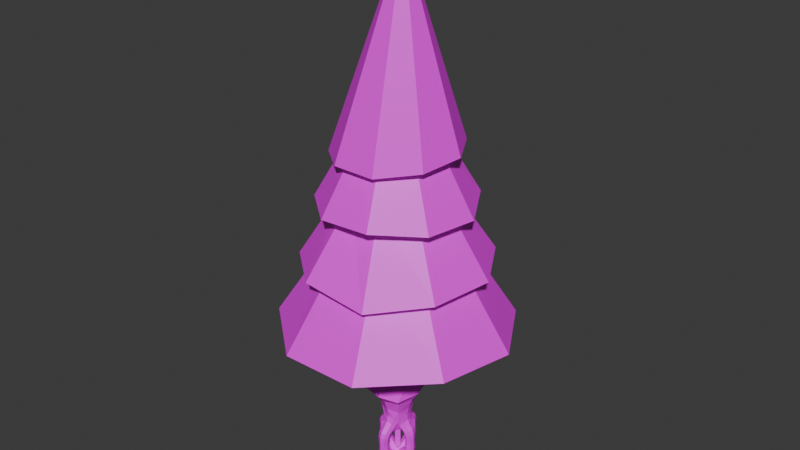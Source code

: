 # Source: pine.blend  (saved by Blender 4.4.30; exported with 4.5.12 LTS)
import bpy
from mathutils import Matrix  # noqa: F401  (used for matrix-valued properties, if any)

bpy.ops.wm.read_factory_settings(use_empty=True)
scene = bpy.context.scene
scene.name = 'Scene'

# ---- collections
col_collection = bpy.data.collections.new('Collection'); scene.collection.children.link(col_collection)
col_refs = bpy.data.collections.new('refs'); scene.collection.children.link(col_refs)
col_trunk = bpy.data.collections.new('trunk'); scene.collection.children.link(col_trunk)
col_root = bpy.data.collections.new('root'); scene.collection.children.link(col_root)

# ---- images (referenced by path relative to the original .blend; pixels are not part of the script)
import os
ASSET_DIR = os.environ.get("B2B_ASSET_DIR", "")  # directory of the original .blend (textures are referenced by path, not embedded)
HERE = os.path.dirname(os.path.abspath(__file__))  # packed textures are extracted next to this script under _unpacked/

def load_image(name, relpath, width, height, colorspace="sRGB"):
    """Load a texture the original file referenced (path relative to the .blend, or extracted next to this script)."""
    p = next((c for c in (os.path.join(HERE, relpath), os.path.join(ASSET_DIR, relpath)) if relpath and os.path.exists(c)), "")
    if p:
        img = bpy.data.images.load(p, check_existing=True)
        img.name = name
    else:  # same state as the original file: an image datablock whose file is absent (Cycles renders it pink)
        img = bpy.data.images.new(name, width, height)
        img.source = "FILE"
        img.filepath = "//" + (relpath or name)
    img.colorspace_settings.name = colorspace
    return img
img_pinetrunk_base_color = load_image('pineTrunk Base Color', 'pineTrunkColor.png', 1024, 1024, 'sRGB')
img_pineroot_base_color = load_image('pineRoot Base Color', 'pineRootColor.png', 1024, 1024, 'sRGB')

# ---- materials (node trees are filled in below, after node groups)
mat_material_001 = bpy.data.materials.new('Material.001')
mat_material = bpy.data.materials.new('Material')

# ---- material node trees
mat_material_001.use_nodes = True; mat_material_001.node_tree.nodes.clear()
_N = mat_material_001.node_tree.nodes; _L = mat_material_001.node_tree.links
n0 = _N.new('ShaderNodeBsdfPrincipled'); n0.name = 'Principled BSDF'; n0.location = (10, 300)
n1 = _N.new('ShaderNodeOutputMaterial'); n1.name = 'Material Output'; n1.location = (300, 300)
n2 = _N.new('ShaderNodeTexImage'); n2.name = 'Image Texture'; n2.location = (-280, 275)
n2.image = img_pinetrunk_base_color
_L.new(n0.outputs[0], n1.inputs[0])
_L.new(n2.outputs[0], n0.inputs[0])
n1.is_active_output = True
mat_material.use_nodes = True; mat_material.node_tree.nodes.clear()
_N = mat_material.node_tree.nodes; _L = mat_material.node_tree.links
n0 = _N.new('ShaderNodeBsdfPrincipled'); n0.name = 'Principled BSDF'; n0.location = (10, 300)
n1 = _N.new('ShaderNodeOutputMaterial'); n1.name = 'Material Output'; n1.location = (300, 300)
n2 = _N.new('ShaderNodeTexImage'); n2.name = 'Image Texture'; n2.location = (-280, 275)
n2.image = img_pineroot_base_color
_L.new(n0.outputs[0], n1.inputs[0])
_L.new(n2.outputs[0], n0.inputs[0])
n1.is_active_output = True

# ---- world
world_world = bpy.data.worlds.new('World'); scene.world = world_world
world_world.use_nodes = True; world_world.node_tree.nodes.clear()
_N = world_world.node_tree.nodes; _L = world_world.node_tree.links
n0 = _N.new('ShaderNodeOutputWorld'); n0.name = 'World Output'; n0.location = (300, 300)
n1 = _N.new('ShaderNodeBackground'); n1.name = 'Background'; n1.location = (10, 300)
n1.inputs[0].default_value = (0.05088, 0.05088, 0.05088, 1.0)
_L.new(n1.outputs[0], n0.inputs[0])
n0.is_active_output = True
world_world.color = (0.05088, 0.05088, 0.05088)
world_world.sun_shadow_jitter_overblur = 0.0

# ---- meshes
me_cone_001 = bpy.data.meshes.new('Cone.001')
me_cone_001.from_pydata([(0.0, 1.33, 0.831), (0.8549, 1.019, 0.7861), (1.31, 0.231, 0.7967), (1.152, -0.665, 0.8468), (0.4549, -1.25, 0.7967), (-0.4549, -1.25, 0.7861), (-1.152, -0.665, 0.8204), (-1.31, 0.231, 0.765), (-0.8549, 1.019, 0.7861), (0.0, 0.6391, 1.878), (-0.6286, 0.1108, 1.879), (0.2224, -0.6112, 1.861), (0.4179, 0.498, 1.861), (-0.4094, 0.4878, 1.881), (-0.2221, -0.6102, 1.862), (0.637, 0.1123, 1.866), (-0.5434, -0.3137, 1.895), (0.5618, -0.3244, 1.863), (0.0003933, 1.066, 1.553), (0.6859, 0.8168, 1.606), (1.051, 0.1851, 1.586), (0.9239, -0.5333, 1.577), (0.3805, -1.002, 1.495), (-0.3775, -1.002, 1.579), (-0.9231, -0.5333, 1.55), (-1.05, 0.1851, 1.526), (-0.6851, 0.8168, 1.584), (0.0003933, 0.5123, 2.439), (-0.5036, 0.08875, 2.44), (0.1787, -0.4902, 2.425), (0.3355, 0.3992, 2.426), (-0.3278, 0.391, 2.442), (-0.1777, -0.4894, 2.427), (0.5111, 0.08993, 2.43), (-0.4353, -0.2517, 2.453), (0.4509, -0.2602, 2.427), (0.0006719, 0.8794, 2.246), (0.5661, 0.6736, 2.295), (0.8669, 0.1525, 2.239), (0.7624, -0.44, 2.251), (0.3015, -0.8268, 2.284), (-0.3002, -0.8268, 2.251), (-0.7611, -0.44, 2.245), (-0.8656, 0.1525, 2.208), (-0.5647, 0.6736, 2.22), (0.0006719, 0.4225, 3.062), (-0.4151, 0.07309, 3.063), (0.1478, -0.4044, 3.051), (0.2771, 0.3292, 3.051), (-0.2701, 0.3224, 3.064), (-0.1462, -0.4038, 3.052), (0.4219, 0.07407, 3.054), (-0.3587, -0.2077, 3.073), (0.3722, -0.2147, 3.052), (-6.744e-10, 0.7143, 2.906), (0.4591, 0.5472, 2.886), (0.7034, 0.124, 2.882), (0.6186, -0.3571, 2.849), (0.2443, -0.6712, 2.798), (-0.2443, -0.6712, 2.8), (-0.6186, -0.3571, 2.761), (-0.7034, 0.124, 2.828), (-0.4591, 0.5472, 2.856), (0.07561, -1.27e-09, 5.015), (0.2337, -0.2758, -0.04035), (0.2167, 0.2311, -0.04035), (0.1235, -0.1656, 0.5499), (0.1235, 0.1235, 0.5499), (0.2894, 0.00106, -0.0421), (0.0, -0.3267, -0.04048), (0.0, 0.2837, -0.04048), (0.1361, -0.1782, 0.2504), (0.0, -0.237, 0.5518), (0.0, 0.1938, 0.5518), (0.1361, 0.1342, 0.2504), (0.2, -1.863e-09, 0.5499), (0.1265, -0.1631, 0.8196), (0.0, -0.2241, 0.8175), (0.1265, -0.1631, 0.8196), (0.1265, 0.1319, 0.8196), (0.0, -9.571e-09, -0.02138), (0.0, -0.2548, 0.2562), (0.0, 0.2098, 0.2562), (0.2182, -5.355e-09, 0.2467), (0.0, -0.2241, 0.8175), (0.0, 0.1916, 0.8175), (0.1921, -4.657e-10, 0.8225), (-0.2337, -0.2758, -0.04035), (-0.2167, 0.2311, -0.04035), (-0.1235, -0.1656, 0.5499), (-0.1235, 0.1235, 0.5499), (-0.2894, 0.00106, -0.0421), (-0.1361, -0.1782, 0.2504), (-0.1361, 0.1342, 0.2504), (-0.2, -1.863e-09, 0.5499), (-0.1265, -0.1631, 0.8196), (-0.1265, -0.1631, 0.8196), (-0.1265, 0.1319, 0.8196), (-0.2182, -5.355e-09, 0.2467), (-0.1921, -4.657e-10, 0.8225)], [(78, 77), (96, 77)], [(0, 9, 12, 1), (1, 12, 15, 2), (2, 15, 17, 3), (3, 17, 11, 4), (4, 11, 14, 5), (5, 14, 16, 6), (6, 16, 10, 7), (0, 1, 2, 3, 4, 5, 6, 7, 8), (7, 10, 13, 8), (8, 13, 9, 0), (18, 27, 30, 19), (19, 30, 33, 20), (20, 33, 35, 21), (21, 35, 29, 22), (22, 29, 32, 23), (23, 32, 34, 24), (24, 34, 28, 25), (18, 19, 20, 21, 22, 23, 24, 25, 26), (25, 28, 31, 26), (26, 31, 27, 18), (36, 45, 48, 37), (37, 48, 51, 38), (38, 51, 53, 39), (39, 53, 47, 40), (40, 47, 50, 41), (41, 50, 52, 42), (42, 52, 46, 43), (36, 37, 38, 39, 40, 41, 42, 43, 44), (43, 46, 49, 44), (44, 49, 45, 36), (54, 63, 55), (55, 63, 56), (56, 63, 57), (57, 63, 58), (58, 63, 59), (59, 63, 60), (60, 63, 61), (54, 55, 56, 57, 58, 59, 60, 61, 62), (61, 63, 62), (62, 63, 54), (64, 69, 80, 68), (68, 80, 70, 65), (66, 72, 81, 71), (71, 81, 69, 64), (73, 67, 74, 82), (82, 74, 65, 70), (67, 75, 83, 74), (75, 66, 71, 83), (83, 71, 64, 68), (74, 83, 68, 65), (76, 84, 72, 66), (85, 79, 67, 73), (86, 76, 66, 75), (79, 86, 75, 67), (87, 91, 80, 69), (91, 88, 70, 80), (89, 92, 81, 72), (92, 87, 69, 81), (73, 82, 93, 90), (82, 70, 88, 93), (90, 93, 98, 94), (94, 98, 92, 89), (98, 91, 87, 92), (93, 88, 91, 98), (95, 89, 72, 84), (85, 73, 90, 97), (99, 94, 89, 95), (97, 90, 94, 99)])
_uv = me_cone_001.uv_layers.new(name='UVMap')
_uv.uv.foreach_set('vector', [0.1589, 0.8151, 5.416e-09, 0.7625, 0.008893, 0.7038, 0.1776, 0.6937, 0.1776, 0.6937, 0.008893, 0.7038, 5.018e-09, 0.6532, 0.1596, 0.5894, 0.5098, 0.8245, 0.3494, 0.7705, 0.3561, 0.7117, 0.516, 0.7032, 0.516, 0.7032, 0.3561, 0.7117, 0.3494, 0.6592, 0.5082, 0.5962, 0.6509, -1.385e-10, 0.8076, 0.06836, 0.7981, 0.1207, 0.6296, 0.1069, 0.6296, 0.1069, 0.7981, 0.1207, 0.8076, 0.1783, 0.6431, 0.2281, 0.3776, 0.2846, 0.5321, 0.3645, 0.5197, 0.4071, 0.3494, 0.3761, 0.04215, 0.06153, 0.1489, 8.488e-09, 0.2702, 0.02137, 0.3494, 0.1157, 0.3494, 0.239, 0.2702, 0.3334, 0.1489, 0.3547, 0.04215, 0.2932, -2.433e-10, 0.1774, 0.3494, 0.3761, 0.5197, 0.4071, 0.521, 0.4661, 0.3543, 0.4991, 0.3543, 0.4991, 0.521, 0.4661, 0.5321, 0.513, 0.3842, 0.5962, 0.9705, 0.4661, 0.8372, 0.4235, 0.8443, 0.3765, 0.9742, 0.368, 0.9742, 0.368, 0.8443, 0.3765, 0.8372, 0.3359, 0.9634, 0.2846, 0.9362, 0.9002, 0.8095, 0.857, 0.8148, 0.8098, 0.9475, 0.8033, 0.9475, 0.8033, 0.8148, 0.8098, 0.8095, 0.7677, 0.9472, 0.7185, 0.8155, 0.5338, 0.9505, 0.5903, 0.9429, 0.6323, 0.8095, 0.6228, 0.8095, 0.6228, 0.9429, 0.6323, 0.9505, 0.6785, 0.8134, 0.7185, 0.8106, 0.5338, 0.6878, 0.4582, 0.7009, 0.4252, 0.8372, 0.4627, 0.3494, 0.1424, 0.3831, 0.04945, 0.4686, 1.924e-08, 0.566, 0.01708, 0.6296, 0.09075, 0.6296, 0.1933, 0.5662, 0.2673, 0.469, 0.2846, 0.3833, 0.2352, 0.8372, 0.4627, 0.7009, 0.4252, 0.7042, 0.3779, 0.8372, 0.3638, 0.8372, 0.3638, 0.7042, 0.3779, 0.6989, 0.3397, 0.8291, 0.2846, 0.8071, 0.9841, 0.6863, 0.9483, 0.6922, 0.9095, 0.8095, 0.9031, 0.8095, 0.9031, 0.6922, 0.9095, 0.6863, 0.876, 0.8056, 0.8347, 0.4693, 0.9758, 0.3494, 0.9394, 0.3538, 0.9005, 0.4762, 0.8957, 0.4762, 0.8957, 0.3538, 0.9005, 0.3494, 0.8657, 0.4624, 0.8245, 0.01746, 0.8151, 0.129, 0.8602, 0.1227, 0.8948, 2.96e-09, 0.8859, 2.96e-09, 0.8859, 0.1227, 0.8948, 0.129, 0.9329, 0.005262, 0.9661, 0.2319, 0.6769, 0.3494, 0.7294, 0.3412, 0.7575, 0.2133, 0.7375, -3.814e-09, 0.4313, 0.05237, 0.3688, 0.1327, 0.3547, 0.2032, 0.3955, 0.2311, 0.472, 0.2032, 0.5486, 0.1326, 0.5894, 0.05238, 0.5753, -8.028e-09, 0.5128, 0.2133, 0.7375, 0.3412, 0.7575, 0.3421, 0.7965, 0.2163, 0.8188, 0.2163, 0.8188, 0.3421, 0.7965, 0.3494, 0.8275, 0.2356, 0.8831, 0.5321, 0.8818, 0.6514, 0.6056, 0.5949, 0.902, 0.5949, 0.902, 0.6514, 0.6056, 0.6514, 0.903, 0.6878, 0.8347, 0.6878, 0.5338, 0.7535, 0.8327, 0.7535, 0.8327, 0.6878, 0.5338, 0.8095, 0.8203, 0.2311, 0.6431, 0.3494, 0.3547, 0.2854, 0.6644, 0.2854, 0.6644, 0.3494, 0.3547, 0.3494, 0.6769, 0.5321, 0.6056, 0.5321, 0.2846, 0.5799, 0.5956, 0.8502, 0.01148, 0.9154, -2.913e-08, 0.9727, 0.03308, 0.9953, 0.09532, 0.9727, 0.1576, 0.9154, 0.1907, 0.8501, 0.1793, 0.8076, 0.1285, 0.8076, 0.06227, 0.5799, 0.5956, 0.5321, 0.2846, 0.6425, 0.5742, 0.6425, 0.5742, 0.5321, 0.2846, 0.6878, 0.542, 0.8697, 0.2712, 0.8373, 0.2717, 0.8461, 0.2284, 0.8845, 0.236, 0.8845, 0.236, 0.8461, 0.2284, 0.8536, 0.1907, 0.881, 0.2035, 0.9731, 0.8755, 0.9877, 0.8708, 0.9915, 0.9089, 0.9757, 0.9146, 0.1509, 0.8817, 0.1611, 0.8884, 0.1521, 0.9283, 0.129, 0.9183, 0.9612, 0.7531, 0.9803, 0.755, 0.9771, 0.7937, 0.9562, 0.7911, 0.9562, 0.7911, 0.9771, 0.7937, 0.9766, 0.8365, 0.9475, 0.8312, 0.9803, 0.755, 0.9973, 0.7532, 0.9955, 0.7921, 0.9771, 0.7937, 0.9486, 0.8772, 0.9731, 0.8755, 0.9757, 0.9146, 0.9493, 0.9169, 0.9493, 0.9169, 0.9757, 0.9146, 0.9854, 0.957, 0.9475, 0.957, 0.9771, 0.7937, 0.9955, 0.7921, 1.0, 0.831, 0.9766, 0.8365, 0.9713, 0.841, 0.9847, 0.8365, 0.9877, 0.8708, 0.9731, 0.8755, 0.9648, 0.7195, 0.9837, 0.7213, 0.9803, 0.755, 0.9612, 0.7531, 0.9475, 0.8419, 0.9713, 0.841, 0.9731, 0.8755, 0.9486, 0.8772, 0.9837, 0.7213, 1.0, 0.7185, 0.9973, 0.7532, 0.9803, 0.755, 0.8076, 0.2587, 0.8076, 0.2205, 0.8461, 0.2284, 0.8373, 0.2717, 0.8076, 0.2205, 0.8234, 0.1919, 0.8536, 0.1907, 0.8461, 0.2284, 0.1854, 0.8527, 0.182, 0.8914, 0.1611, 0.8884, 0.1662, 0.8505, 0.182, 0.8914, 0.1824, 0.9349, 0.1521, 0.9283, 0.1611, 0.8884, 0.523, 0.859, 0.5231, 0.8978, 0.5044, 0.9006, 0.5058, 0.8611, 0.5231, 0.8978, 0.5297, 0.9382, 0.5076, 0.9431, 0.5044, 0.9006, 0.5058, 0.8611, 0.5044, 0.9006, 0.4831, 0.9, 0.4862, 0.8601, 0.206, 0.8498, 0.2041, 0.8888, 0.182, 0.8914, 0.1854, 0.8527, 0.2041, 0.8888, 0.2086, 0.9277, 0.1824, 0.9349, 0.182, 0.8914, 0.5044, 0.9006, 0.5076, 0.9431, 0.4762, 0.9395, 0.4831, 0.9, 0.1894, 0.8186, 0.1854, 0.8527, 0.1662, 0.8505, 0.1705, 0.8165, 0.5243, 0.8245, 0.523, 0.859, 0.5058, 0.8611, 0.5081, 0.8264, 0.2086, 0.8151, 0.206, 0.8498, 0.1854, 0.8527, 0.1894, 0.8186, 0.5081, 0.8264, 0.5058, 0.8611, 0.4862, 0.8601, 0.4883, 0.8245])
me_cone_001.materials.append(mat_material_001)
me_cone_001.update()
me_plane_003 = bpy.data.meshes.new('Plane.003')
me_plane_003.from_pydata([(-0.0007671, 0.0003358, -0.5915), (0.03987, 0.0003358, -0.6286), (0.03987, 0.0003358, -0.8777), (0.001441, 0.0006425, -0.96), (-0.05642, 0.0003358, -0.6348), (-0.04721, 0.0003359, -0.8751), (-0.005698, 0.05186, -0.6308), (-0.0007671, -0.04812, -0.632), (-0.0007671, -0.04812, -0.8841), (-0.0007671, 0.05186, -0.8817), (0.234, -0.2736, -0.03931), (-0.2336, -0.2756, -0.03931), (-0.2235, 0.2235, -0.03931), (0.2261, 0.2314, -0.03931), (0.126, 0.05089, -0.6176), (0.126, -0.0508, -0.6175), (0.209, -0.06155, -0.5686), (0.209, 0.03969, -0.5687), (0.1476, 0.04175, -0.7613), (0.1476, -0.04175, -0.7613), (0.2298, -0.05269, -0.7652), (0.2298, 0.03081, -0.7652), (0.1305, 0.04988, -0.8488), (0.1305, -0.04988, -0.8488), (0.2201, -0.06082, -0.8867), (0.2201, 0.03894, -0.8867), (0.0001386, 0.03912, -1.006), (0.0001386, -0.03912, -1.006), (0.05536, -0.05006, -1.062), (0.05536, 0.02818, -1.062), (-0.1296, -0.0508, -0.6123), (-0.1296, 0.05089, -0.6124), (-0.2108, 0.05063, -0.5595), (-0.2108, -0.05061, -0.5595), (-0.1562, -0.04048, -0.7335), (-0.1562, 0.04048, -0.7335), (-0.2366, 0.04048, -0.7378), (-0.2366, -0.04048, -0.7378), (-0.1128, -0.05089, -0.8556), (-0.1128, 0.05089, -0.8556), (-0.202, 0.05089, -0.9025), (-0.202, -0.05089, -0.9025), (0.01424, -0.03912, -1.02), (0.01424, 0.03912, -1.02), (-0.04374, 0.03912, -1.073), (-0.04374, -0.03912, -1.073), (0.04912, -0.1912, -0.6175), (-0.04933, -0.1803, -0.6174), (-0.0501, -0.2623, -0.5668), (0.05006, -0.2733, -0.5668), (0.04175, -0.21, -0.7599), (-0.04175, -0.199, -0.7599), (-0.04175, -0.2807, -0.7688), (0.04175, -0.2916, -0.7688), (0.04988, -0.1857, -0.8494), (-0.04988, -0.1748, -0.8494), (-0.04988, -0.2607, -0.8943), (0.04988, -0.2716, -0.8943), (0.03912, -0.007305, -1.01), (-0.03912, -0.007305, -1.01), (-0.03912, -0.05629, -1.071), (0.03912, -0.06723, -1.071), (-0.04933, 0.1842, -0.6228), (0.04912, 0.1733, -0.6229), (0.05006, 0.2553, -0.5715), (-0.0501, 0.2662, -0.5714), (-0.04176, 0.2082, -0.7721), (0.04174, 0.1973, -0.772), (0.04176, 0.2784, -0.7801), (-0.04174, 0.2894, -0.7802), (-0.04979, 0.1896, -0.8614), (0.04997, 0.1789, -0.8609), (0.05015, 0.2605, -0.9109), (-0.04961, 0.2713, -0.9114), (-0.03638, -0.06383, -1.034), (0.04186, -0.07437, -1.033), (0.04224, -0.03504, -1.101), (-0.036, -0.0245, -1.101), (0.1261, -0.1396, -0.2972), (-0.126, -0.1287, -0.2968), (-0.126, 0.1289, -0.2971), (0.1261, 0.118, -0.2976), (0.05872, 0.06495, -0.5805), (0.06666, -0.09565, -0.5757), (0.1447, -0.07279, -0.4696), (0.1447, 0.05105, -0.4698), (0.1414, 0.04462, -0.6835), (0.1414, -0.04462, -0.6835), (0.2284, -0.05556, -0.6716), (0.2284, 0.03369, -0.6716), (0.05907, 0.05216, -0.9303), (0.05907, -0.05216, -0.9303), (0.1365, -0.0631, -0.9984), (0.1365, 0.04122, -0.9984), (-0.06009, -0.07501, -0.5783), (-0.06797, 0.08566, -0.5757), (-0.1446, 0.06199, -0.4657), (-0.1446, -0.06185, -0.4655), (-0.1486, -0.04462, -0.6715), (-0.1486, 0.04462, -0.6715), (-0.2349, 0.04462, -0.6565), (-0.2349, -0.04462, -0.6565), (-0.1427, -0.04479, -0.7903), (-0.1427, 0.04479, -0.7903), (-0.2289, 0.04479, -0.8119), (-0.2289, -0.04479, -0.8119), (-0.04102, -0.05216, -0.94), (-0.04102, 0.05216, -0.94), (-0.1209, 0.05216, -1.006), (-0.1209, -0.05216, -1.006), (-0.05916, -0.1693, -0.466), (0.05902, -0.1803, -0.4663), (0.04462, -0.2086, -0.6817), (-0.04462, -0.1976, -0.6817), (-0.04462, -0.2844, -0.6735), (0.04462, -0.2953, -0.6735), (0.05216, -0.09551, -0.9321), (-0.05216, -0.08457, -0.9321), (-0.05216, -0.1546, -1.008), (0.05216, -0.1655, -1.008), (0.05902, 0.1605, -0.4688), (-0.05916, 0.1715, -0.4686), (-0.04462, 0.2042, -0.6906), (0.04462, 0.1932, -0.6906), (0.04462, 0.2799, -0.6802), (-0.04462, 0.2908, -0.6802), (-0.05132, 0.1123, -0.9177), (0.053, 0.1018, -0.9169), (0.05345, 0.1605, -1.001), (-0.05087, 0.171, -1.002), (-0.05029, 0.009189, -0.9763), (0.05403, 0.009712, -0.9754), (0.05455, 0.05121, -1.066), (-0.04977, 0.06163, -1.067), (0.1368, -0.09419, -0.399), (0.1554, -0.01092, -0.4538), (-0.01103, 4.505e-08, -1.005), (0.1368, 0.07257, -0.3993), (0.1709, -0.01091, -0.2772), (0.02263, -0.04769, -1.039), (0.07992, 0.1386, -0.3985), (-1.849e-05, 0.1715, -0.4524), (-0.07997, 0.1495, -0.398), (0.05629, -0.01094, -1.073), (4.008e-06, 0.1638, -0.2769), (-0.1708, 2.669e-05, -0.2765), (4.006e-06, -0.1853, -0.2764), (0.04769, -0.02539, -1.045), (-0.07997, -0.1484, -0.3967), (-1.85e-05, -0.1911, -0.4497), (0.02263, 0.04769, -1.039), (0.07992, -0.1593, -0.3971), (0.07949, -0.1491, -0.5126), (-0.002638, -0.3287, -0.03931), (0.1144, -0.09933, -0.5142), (0.02543, 4.581e-08, -1.02), (0.1139, 0.07724, -0.5151), (0.07894, 0.1283, -0.5151), (-0.009914, 0.04769, -1.052), (-0.07999, 0.1399, -0.514), (-0.2892, -2.956e-09, -0.03931), (-0.115, 0.08884, -0.5119), (-0.1366, 0.08351, -0.3972), (-0.155, 1.767e-05, -0.4492), (-0.1366, -0.08325, -0.3969), (-3.044e-10, 0.2813, -0.03931), (-0.1145, -0.08774, -0.5116), (0.2918, -0.002638, -0.03931), (-0.07945, -0.1375, -0.5122), (-0.04526, 7.165e-08, -1.084), (0.006207, -0.08984, -0.5945), (-0.0007671, 0.0003358, -0.5915), (0.05734, -0.008727, -0.5949), (-0.05917, 0.009309, -0.5939), (-0.007518, 0.06912, -0.596), (-0.009914, -0.04769, -1.052), (1.164e-10, -0.06619, -1.083), (-0.04769, -0.02539, -1.045), (-8.149e-10, 0.004473, -1.008), (-0.0447, -0.05002, -1.071), (0.003224, -0.03675, -1.112), (0.05068, -0.06048, -1.07), (0.002753, -0.07376, -1.029), (0.1605, -0.172, -0.151), (-0.1605, -0.1603, -0.1509), (-0.1605, 0.1613, -0.151), (0.1605, 0.1496, -0.151), (0.1027, 0.05493, -0.5936), (0.1104, 4.921e-05, -0.6267), (0.1032, -0.05567, -0.5929), (0.1675, -0.08067, -0.593), (0.1751, -0.0642, -0.522), (0.2246, -0.01094, -0.5595), (0.1751, 0.04238, -0.5221), (0.1675, 0.05885, -0.5931), (0.1369, 0.04794, -0.6484), (0.1251, 1.487e-08, -0.6857), (0.1369, -0.04793, -0.6484), (0.1849, -0.0723, -0.6776), (0.2252, -0.05884, -0.6202), (0.2447, -0.01094, -0.6694), (0.2252, 0.03697, -0.6202), (0.1849, 0.05042, -0.6776), (0.1453, 0.04189, -0.7209), (0.1322, 2.28e-08, -0.7606), (0.1453, -0.04189, -0.7209), (0.1887, -0.06835, -0.7632), (0.2286, -0.05283, -0.7172), (0.2452, -0.01094, -0.7659), (0.2286, 0.03095, -0.7172), (0.1887, 0.04647, -0.7632), (0.1448, 0.04545, -0.8051), (0.1137, 3.021e-08, -0.8417), (0.1448, -0.04545, -0.8051), (0.1753, -0.07953, -0.8678), (0.2314, -0.05638, -0.8239), (0.2369, -0.01094, -0.8938), (0.2314, 0.03451, -0.8239), (0.1753, 0.05765, -0.8678), (0.1001, 0.05188, -0.8896), (0.04454, 3.169e-08, -0.9175), (0.1001, -0.05188, -0.8896), (0.09781, -0.08266, -0.9644), (0.1849, -0.06281, -0.9452), (0.1511, -0.01094, -1.011), (0.1849, 0.04094, -0.9452), (0.09781, 0.06078, -0.9644), (0.01858, 0.04993, -0.9729), (0.01858, -0.04993, -0.9729), (0.08954, -0.06087, -1.043), (0.08954, 0.03899, -1.043), (-0.105, -0.05464, -0.5901), (-0.1144, 4.921e-05, -0.6223), (-0.1056, 0.05597, -0.5901), (-0.1702, 0.06978, -0.586), (-0.1754, 0.05332, -0.5157), (-0.226, 2.154e-06, -0.5496), (-0.1754, -0.05326, -0.5156), (-0.1702, -0.06973, -0.5859), (-0.1422, -0.04793, -0.6403), (-0.1324, 8.498e-09, -0.6743), (-0.1422, 0.04794, -0.6403), (-0.1918, 0.05042, -0.664), (-0.2291, 0.0479, -0.6078), (-0.2511, 2.416e-08, -0.6537), (-0.2291, -0.0479, -0.6078), (-0.1918, -0.0723, -0.664), (-0.1542, -0.04173, -0.7031), (-0.1411, 1.604e-08, -0.7327), (-0.1542, 0.04173, -0.7031), (-0.1964, 0.04472, -0.7356), (-0.2369, 0.04173, -0.6995), (-0.2517, 3.669e-08, -0.7386), (-0.2369, -0.04173, -0.6995), (-0.1964, -0.0666, -0.7356), (-0.1516, -0.04179, -0.762), (-0.1265, 2.359e-08, -0.7863), (-0.1516, 0.04179, -0.762), (-0.1858, 0.05065, -0.8011), (-0.2338, 0.04179, -0.774), (-0.2451, 4.969e-08, -0.8159), (-0.2338, -0.04179, -0.774), (-0.1858, -0.07253, -0.8011), (-0.1316, -0.04822, -0.8209), (-0.0961, 2.99e-08, -0.8469), (-0.1316, 0.04822, -0.8209), (-0.1574, 0.05903, -0.8791), (-0.2209, 0.04822, -0.8547), (-0.2187, 5.837e-08, -0.9113), (-0.2209, -0.04822, -0.8547), (-0.1574, -0.08091, -0.8791), (-0.08118, -0.052, -0.8957), (-0.02605, 3.111e-08, -0.9275), (-0.08118, 0.052, -0.8957), (-0.08096, 0.07172, -0.9732), (-0.1661, 0.052, -0.954), (-0.1359, 7.258e-08, -1.019), (-0.1661, -0.052, -0.954), (-0.08096, -0.07172, -0.9732), (-0.002451, -0.04993, -0.9855), (-0.00245, 0.04993, -0.9855), (-0.07678, 0.04993, -1.052), (-0.07678, -0.04993, -1.052), (0.04972, -0.1544, -0.5928), (-0.000124, -0.1758, -0.6269), (-0.04955, -0.1428, -0.5928), (-0.06834, -0.2213, -0.5921), (-0.05171, -0.2157, -0.5187), (-5.393e-06, -0.2887, -0.5573), (0.05159, -0.2266, -0.5188), (0.06821, -0.2322, -0.5922), (0.04772, -0.206, -0.6475), (-5.239e-10, -0.1923, -0.6832), (-0.04774, -0.195, -0.6475), (-0.06136, -0.241, -0.6776), (-0.04784, -0.2825, -0.6204), (5.239e-10, -0.3116, -0.6719), (0.04783, -0.2935, -0.6204), (0.06136, -0.2519, -0.6776), (0.04189, -0.2099, -0.719), (-5.675e-10, -0.1947, -0.7583), (-0.04189, -0.199, -0.719), (-0.05741, -0.2399, -0.7644), (-0.04189, -0.2822, -0.7199), (5.675e-10, -0.3069, -0.7705), (0.04189, -0.2932, -0.7199), (0.05741, -0.2508, -0.7644), (0.04545, -0.2046, -0.8047), (-6.257e-10, -0.1696, -0.841), (-0.04545, -0.1937, -0.8047), (-0.06859, -0.2177, -0.8718), (-0.04545, -0.2785, -0.8295), (6.257e-10, -0.2877, -0.9027), (0.04545, -0.2894, -0.8295), (0.06859, -0.2287, -0.8718), (0.05188, -0.1472, -0.8908), (-6.112e-10, -0.07145, -0.9179), (-0.05188, -0.1362, -0.8908), (-0.07172, -0.1196, -0.9698), (-0.05188, -0.2152, -0.9539), (6.112e-10, -0.1786, -1.022), (0.05188, -0.2261, -0.9539), (0.07172, -0.1305, -0.9698), (0.04993, -0.0332, -0.9753), (-0.04993, -0.0332, -0.9753), (-0.04993, -0.09631, -1.052), (0.04993, -0.1072, -1.052), (-0.05039, 0.146, -0.5959), (-0.000124, 0.1579, -0.6325), (0.04888, 0.1344, -0.5965), (0.06821, 0.2143, -0.5972), (0.05159, 0.2077, -0.5224), (-5.393e-06, 0.2706, -0.5618), (-0.05171, 0.2186, -0.5223), (-0.06834, 0.2252, -0.5971), (-0.04774, 0.2003, -0.6548), (5.239e-10, 0.177, -0.6925), (0.04772, 0.1894, -0.6548), (0.06136, 0.2366, -0.6854), (0.04783, 0.2767, -0.626), (-5.239e-10, 0.2962, -0.6782), (-0.04784, 0.2876, -0.626), (-0.06136, 0.2475, -0.6854), (-0.04189, 0.2068, -0.7292), (-1.578e-05, 0.1821, -0.7705), (0.04189, 0.1959, -0.7292), (0.05741, 0.2379, -0.776), (0.04189, 0.279, -0.728), (1.578e-05, 0.2937, -0.7817), (-0.04189, 0.2899, -0.728), (-0.05741, 0.2488, -0.7762), (-0.04546, 0.2049, -0.819), (5.549e-05, 0.1635, -0.8518), (0.04543, 0.194, -0.8187), (0.06876, 0.2197, -0.8858), (0.04551, 0.277, -0.8455), (0.0002997, 0.2758, -0.9205), (-0.04538, 0.2879, -0.8458), (-0.06841, 0.2304, -0.8865), (-0.05148, 0.1571, -0.8922), (0.0007548, 0.09054, -0.9015), (0.05227, 0.1465, -0.8915), (0.07278, 0.1312, -0.9587), (0.05259, 0.2175, -0.9617), (0.001376, 0.1713, -1.017), (-0.05116, 0.2281, -0.9624), (-0.07065, 0.1415, -0.9598), (-0.05081, 0.06189, -0.9458), (0.001777, -0.0003818, -0.959), (0.0535, 0.06241, -0.945), (0.07385, 0.03603, -1.02), (0.05401, 0.1047, -1.034), (0.002485, 0.06078, -1.083), (-0.05031, 0.1151, -1.035), (-0.06959, 0.03531, -1.022), (-0.04754, -0.03941, -1.007), (0.05231, -0.03891, -1.006), (0.0528, 0.0003473, -1.093), (-0.04705, 0.01078, -1.093), (0.2417, -0.01094, -0.615), (0.181, -0.07682, -0.6343), (0.1203, 6.159e-06, -0.6536), (0.1396, 0.06312, -0.557), (0.1881, -0.01093, -0.5092), (0.1297, 1.886e-08, -0.7216), (0.181, 0.05495, -0.6343), (0.1398, -0.08498, -0.5567), (0.08988, -0.0007725, -0.6064), (0.2216, -0.01125, -0.1481), (1.07e-06, 0.2108, -0.1481), (-0.107, -0.1178, -0.4518), (-0.2216, 0.0005235, -0.148), (0.1069, -0.1289, -0.4532), (1.065e-06, -0.2333, -0.148), (0.003111, -0.07293, -1.078), (4.657e-10, -0.01193, -1.056), (0.0002355, 6.059e-08, -1.063), (0.01189, 5.821e-08, -1.05), (-1.879e-09, 1.944e-10, -0.03931), (-0.1071, 0.1188, -0.4528), (0.1068, 0.1077, -0.4543), (0.02056, -0.02806, -0.5931), (-0.1494, 3.05e-05, -0.3776), (-0.02212, 0.02876, -0.5931), (0.1498, -0.01091, -0.3799), (-7.002e-06, -0.1725, -0.3773), (-7.002e-06, 0.1519, -0.3787), (0.187, -0.06853, -0.719), (0.2442, -0.01094, -0.7165), (0.187, 0.04666, -0.719), (0.1286, 2.625e-08, -0.8015), (0.1881, -0.07343, -0.8145), (0.2476, -0.01094, -0.8275), (0.1881, 0.05155, -0.8145), (0.08425, 3.02e-08, -0.8791), (0.1425, -0.08227, -0.9174), (0.2008, -0.01094, -0.9556), (0.1425, 0.06039, -0.9174), (0.004733, 3.597e-08, -0.9603), (0.05355, -0.07964, -1.008), (0.1024, -0.01094, -1.057), (0.05355, 0.05776, -1.008), (-0.09258, 0.001086, -0.6039), (-0.1411, 0.07422, -0.5522), (-0.1882, 7.298e-06, -0.5022), (-0.141, -0.07388, -0.552), (-0.1259, 6.155e-06, -0.6464), (-0.1857, 0.05495, -0.6241), (-0.2454, 2.845e-07, -0.6017), (-0.1857, -0.07682, -0.6241), (-0.1386, 1.055e-08, -0.7037), (-0.1955, 0.04644, -0.7013), (-0.2524, 3.009e-08, -0.6989), (-0.1955, -0.06832, -0.7013), (-0.1361, 1.97e-08, -0.7597), (-0.1927, 0.04652, -0.768), (-0.2492, 4.388e-08, -0.7762), (-0.1927, -0.0684, -0.768), (-0.1149, 2.542e-08, -0.8146), (-0.1763, 0.05536, -0.8378), (-0.2376, 5.557e-08, -0.861), (-0.1763, -0.07724, -0.8378), (-0.06527, 2.976e-08, -0.8847), (-0.1236, 0.0715, -0.9248), (-0.182, 6.585e-08, -0.965), (-0.1236, -0.0715, -0.9248), (0.012, 3.597e-08, -0.9735), (-0.03914, 0.0687, -1.019), (-0.09027, 7.509e-08, -1.065), (-0.03914, -0.0687, -1.019), (0.0003423, -0.1413, -0.6065), (-0.06948, -0.1802, -0.5549), (-1.512e-05, -0.2396, -0.5053), (0.06924, -0.1913, -0.5551), (-1.55e-05, -0.1895, -0.6526), (-0.06571, -0.2388, -0.634), (-6.743e-07, -0.3099, -0.6153), (0.06569, -0.2497, -0.634), (-7.276e-12, -0.1943, -0.7188), (-0.0576, -0.2406, -0.7194), (7.276e-12, -0.3088, -0.72), (0.0576, -0.2516, -0.7194), (-4.202e-10, -0.1887, -0.8), (-0.06249, -0.2361, -0.8171), (4.202e-10, -0.3053, -0.8341), (0.06249, -0.247, -0.8171), (-6.603e-10, -0.1324, -0.879), (-0.07133, -0.1757, -0.9223), (6.603e-10, -0.241, -0.9657), (0.07133, -0.1867, -0.9223), (0.0, -0.02071, -0.9613), (-0.0687, -0.06412, -1.014), (1.164e-10, -0.1185, -1.067), (0.0687, -0.07506, -1.014), (-0.001099, 0.1219, -0.6099), (0.0691, 0.172, -0.5587), (-1.512e-05, 0.2208, -0.509), (-0.06962, 0.1831, -0.5584), (-1.55e-05, 0.173, -0.6602), (0.06569, 0.2331, -0.6404), (-6.74e-07, 0.2931, -0.6206), (-0.06571, 0.244, -0.6404), (-1.972e-06, 0.1803, -0.7294), (0.0576, 0.2374, -0.7286), (1.972e-06, 0.2946, -0.7278), (-0.0576, 0.2484, -0.7286), (-3.053e-05, 0.1784, -0.8139), (0.06251, 0.2355, -0.8321), (7.493e-05, 0.2926, -0.8506), (-0.06247, 0.2464, -0.8324), (0.0003326, 0.133, -0.8787), (0.07188, 0.182, -0.9265), (0.0007772, 0.2306, -0.9752), (-0.07077, 0.1925, -0.9274), (0.00125, 0.05217, -0.9286), (0.07332, 0.07818, -0.9895), (0.001947, 0.1144, -1.052), (-0.07012, 0.08841, -0.9907), (0.002297, -0.04917, -0.9908), (0.07134, -0.02523, -1.05), (0.002975, 0.008961, -1.11), (-0.06606, -0.01498, -1.051)], [], [(3, 2, 8), (3, 9, 2), (9, 3, 5), (3, 8, 5), (2, 1, 8), (8, 1, 7), (1, 0, 7), (1, 6, 0), (4, 0, 6), (4, 7, 0), (5, 4, 6), (9, 5, 6), (5, 8, 4), (7, 4, 8), (2, 6, 1), (6, 2, 9), (88, 200, 379, 199), (200, 89, 201, 379), (379, 201, 17, 192), (199, 379, 192, 16), (87, 198, 380, 197), (198, 88, 199, 380), (380, 199, 16, 190), (197, 380, 190, 15), (86, 196, 381, 195), (196, 87, 197, 381), (381, 197, 15, 188), (195, 381, 188, 14), (17, 194, 382, 193), (194, 14, 187, 382), (382, 187, 82, 156), (193, 382, 156, 85), (16, 192, 383, 191), (192, 17, 193, 383), (383, 193, 85, 135), (191, 383, 135, 84), (18, 204, 384, 203), (204, 19, 205, 384), (384, 205, 87, 196), (203, 384, 196, 86), (89, 202, 385, 201), (202, 86, 195, 385), (385, 195, 14, 194), (201, 385, 194, 17), (15, 190, 386, 189), (190, 16, 191, 386), (386, 191, 84, 154), (189, 386, 154, 83), (14, 188, 387, 187), (188, 15, 189, 387), (387, 189, 83, 172), (187, 387, 172, 82), (13, 167, 388, 186), (167, 10, 183, 388), (388, 183, 78, 138), (186, 388, 138, 81), (12, 165, 389, 185), (165, 13, 186, 389), (389, 186, 81, 144), (185, 389, 144, 80), (94, 168, 390, 166), (168, 110, 148, 390), (390, 148, 79, 164), (166, 390, 164, 97), (11, 160, 391, 184), (160, 12, 185, 391), (391, 185, 80, 145), (184, 391, 145, 79), (83, 154, 392, 152), (154, 84, 134, 392), (392, 134, 78, 151), (152, 392, 151, 111), (10, 153, 393, 183), (153, 11, 184, 393), (393, 184, 79, 146), (183, 393, 146, 78), (77, 180, 394, 179), (180, 76, 181, 394), (394, 181, 75, 182), (179, 394, 182, 74), (61, 176, 395, 147), (176, 60, 177, 395), (395, 177, 59, 178), (147, 395, 178, 58), (45, 169, 396, 175), (169, 44, 158, 396), (396, 158, 43, 155), (175, 396, 155, 42), (29, 143, 397, 150), (143, 28, 139, 397), (397, 139, 27, 136), (150, 397, 136, 26), (13, 165, 398, 167), (165, 12, 160, 398), (398, 160, 11, 153), (167, 398, 153, 10), (95, 161, 399, 159), (161, 96, 162, 399), (399, 162, 80, 142), (159, 399, 142, 121), (82, 157, 400, 156), (157, 120, 140, 400), (400, 140, 81, 137), (156, 400, 137, 85), (94, 171, 401, 170), (82, 172, 401, 171), (83, 170, 401, 172), (96, 163, 402, 162), (163, 97, 164, 402), (402, 164, 79, 145), (162, 402, 145, 80), (94, 173, 403, 171), (95, 174, 403, 173), (82, 171, 403, 174), (78, 134, 404, 138), (134, 84, 135, 404), (404, 135, 85, 137), (138, 404, 137, 81), (79, 148, 405, 146), (148, 110, 149, 405), (405, 149, 111, 151), (146, 405, 151, 78), (120, 141, 406, 140), (141, 121, 142, 406), (406, 142, 80, 144), (140, 406, 144, 81), (19, 206, 407, 205), (206, 20, 207, 407), (407, 207, 88, 198), (205, 407, 198, 87), (20, 208, 408, 207), (208, 21, 209, 408), (408, 209, 89, 200), (207, 408, 200, 88), (21, 210, 409, 209), (210, 18, 203, 409), (409, 203, 86, 202), (209, 409, 202, 89), (22, 212, 410, 211), (212, 23, 213, 410), (410, 213, 19, 204), (211, 410, 204, 18), (23, 214, 411, 213), (214, 24, 215, 411), (411, 215, 20, 206), (213, 411, 206, 19), (24, 216, 412, 215), (216, 25, 217, 412), (412, 217, 21, 208), (215, 412, 208, 20), (25, 218, 413, 217), (218, 22, 211, 413), (413, 211, 18, 210), (217, 413, 210, 21), (90, 220, 414, 219), (220, 91, 221, 414), (414, 221, 23, 212), (219, 414, 212, 22), (91, 222, 415, 221), (222, 92, 223, 415), (415, 223, 24, 214), (221, 415, 214, 23), (92, 224, 416, 223), (224, 93, 225, 416), (416, 225, 25, 216), (223, 416, 216, 24), (93, 226, 417, 225), (226, 90, 219, 417), (417, 219, 22, 218), (225, 417, 218, 25), (26, 136, 418, 227), (136, 27, 228, 418), (418, 228, 91, 220), (227, 418, 220, 90), (27, 139, 419, 228), (139, 28, 229, 419), (419, 229, 92, 222), (228, 419, 222, 91), (28, 143, 420, 229), (143, 29, 230, 420), (420, 230, 93, 224), (229, 420, 224, 92), (29, 150, 421, 230), (150, 26, 227, 421), (421, 227, 90, 226), (230, 421, 226, 93), (30, 232, 422, 231), (232, 31, 233, 422), (422, 233, 95, 173), (231, 422, 173, 94), (31, 234, 423, 233), (234, 32, 235, 423), (423, 235, 96, 161), (233, 423, 161, 95), (32, 236, 424, 235), (236, 33, 237, 424), (424, 237, 97, 163), (235, 424, 163, 96), (33, 238, 425, 237), (238, 30, 231, 425), (425, 231, 94, 166), (237, 425, 166, 97), (98, 240, 426, 239), (240, 99, 241, 426), (426, 241, 31, 232), (239, 426, 232, 30), (99, 242, 427, 241), (242, 100, 243, 427), (427, 243, 32, 234), (241, 427, 234, 31), (100, 244, 428, 243), (244, 101, 245, 428), (428, 245, 33, 236), (243, 428, 236, 32), (101, 246, 429, 245), (246, 98, 239, 429), (429, 239, 30, 238), (245, 429, 238, 33), (34, 248, 430, 247), (248, 35, 249, 430), (430, 249, 99, 240), (247, 430, 240, 98), (35, 250, 431, 249), (250, 36, 251, 431), (431, 251, 100, 242), (249, 431, 242, 99), (36, 252, 432, 251), (252, 37, 253, 432), (432, 253, 101, 244), (251, 432, 244, 100), (37, 254, 433, 253), (254, 34, 247, 433), (433, 247, 98, 246), (253, 433, 246, 101), (102, 256, 434, 255), (256, 103, 257, 434), (434, 257, 35, 248), (255, 434, 248, 34), (103, 258, 435, 257), (258, 104, 259, 435), (435, 259, 36, 250), (257, 435, 250, 35), (104, 260, 436, 259), (260, 105, 261, 436), (436, 261, 37, 252), (259, 436, 252, 36), (105, 262, 437, 261), (262, 102, 255, 437), (437, 255, 34, 254), (261, 437, 254, 37), (38, 264, 438, 263), (264, 39, 265, 438), (438, 265, 103, 256), (263, 438, 256, 102), (39, 266, 439, 265), (266, 40, 267, 439), (439, 267, 104, 258), (265, 439, 258, 103), (40, 268, 440, 267), (268, 41, 269, 440), (440, 269, 105, 260), (267, 440, 260, 104), (41, 270, 441, 269), (270, 38, 263, 441), (441, 263, 102, 262), (269, 441, 262, 105), (106, 272, 442, 271), (272, 107, 273, 442), (442, 273, 39, 264), (271, 442, 264, 38), (107, 274, 443, 273), (274, 108, 275, 443), (443, 275, 40, 266), (273, 443, 266, 39), (108, 276, 444, 275), (276, 109, 277, 444), (444, 277, 41, 268), (275, 444, 268, 40), (109, 278, 445, 277), (278, 106, 271, 445), (445, 271, 38, 270), (277, 445, 270, 41), (42, 155, 446, 279), (155, 43, 280, 446), (446, 280, 107, 272), (279, 446, 272, 106), (43, 158, 447, 280), (158, 44, 281, 447), (447, 281, 108, 274), (280, 447, 274, 107), (44, 169, 448, 281), (169, 45, 282, 448), (448, 282, 109, 276), (281, 448, 276, 108), (45, 175, 449, 282), (175, 42, 279, 449), (449, 279, 106, 278), (282, 449, 278, 109), (46, 284, 450, 283), (284, 47, 285, 450), (450, 285, 94, 170), (283, 450, 170, 83), (47, 286, 451, 285), (286, 48, 287, 451), (451, 287, 110, 168), (285, 451, 168, 94), (48, 288, 452, 287), (288, 49, 289, 452), (452, 289, 111, 149), (287, 452, 149, 110), (49, 290, 453, 289), (290, 46, 283, 453), (453, 283, 83, 152), (289, 453, 152, 111), (112, 292, 454, 291), (292, 113, 293, 454), (454, 293, 47, 284), (291, 454, 284, 46), (113, 294, 455, 293), (294, 114, 295, 455), (455, 295, 48, 286), (293, 455, 286, 47), (114, 296, 456, 295), (296, 115, 297, 456), (456, 297, 49, 288), (295, 456, 288, 48), (115, 298, 457, 297), (298, 112, 291, 457), (457, 291, 46, 290), (297, 457, 290, 49), (50, 300, 458, 299), (300, 51, 301, 458), (458, 301, 113, 292), (299, 458, 292, 112), (51, 302, 459, 301), (302, 52, 303, 459), (459, 303, 114, 294), (301, 459, 294, 113), (52, 304, 460, 303), (304, 53, 305, 460), (460, 305, 115, 296), (303, 460, 296, 114), (53, 306, 461, 305), (306, 50, 299, 461), (461, 299, 112, 298), (305, 461, 298, 115), (54, 308, 462, 307), (308, 55, 309, 462), (462, 309, 51, 300), (307, 462, 300, 50), (55, 310, 463, 309), (310, 56, 311, 463), (463, 311, 52, 302), (309, 463, 302, 51), (56, 312, 464, 311), (312, 57, 313, 464), (464, 313, 53, 304), (311, 464, 304, 52), (57, 314, 465, 313), (314, 54, 307, 465), (465, 307, 50, 306), (313, 465, 306, 53), (116, 316, 466, 315), (316, 117, 317, 466), (466, 317, 55, 308), (315, 466, 308, 54), (117, 318, 467, 317), (318, 118, 319, 467), (467, 319, 56, 310), (317, 467, 310, 55), (118, 320, 468, 319), (320, 119, 321, 468), (468, 321, 57, 312), (319, 468, 312, 56), (119, 322, 469, 321), (322, 116, 315, 469), (469, 315, 54, 314), (321, 469, 314, 57), (58, 178, 470, 323), (178, 59, 324, 470), (470, 324, 117, 316), (323, 470, 316, 116), (59, 177, 471, 324), (177, 60, 325, 471), (471, 325, 118, 318), (324, 471, 318, 117), (60, 176, 472, 325), (176, 61, 326, 472), (472, 326, 119, 320), (325, 472, 320, 118), (61, 147, 473, 326), (147, 58, 323, 473), (473, 323, 116, 322), (326, 473, 322, 119), (62, 328, 474, 327), (328, 63, 329, 474), (474, 329, 82, 174), (327, 474, 174, 95), (63, 330, 475, 329), (330, 64, 331, 475), (475, 331, 120, 157), (329, 475, 157, 82), (64, 332, 476, 331), (332, 65, 333, 476), (476, 333, 121, 141), (331, 476, 141, 120), (65, 334, 477, 333), (334, 62, 327, 477), (477, 327, 95, 159), (333, 477, 159, 121), (122, 336, 478, 335), (336, 123, 337, 478), (478, 337, 63, 328), (335, 478, 328, 62), (123, 338, 479, 337), (338, 124, 339, 479), (479, 339, 64, 330), (337, 479, 330, 63), (124, 340, 480, 339), (340, 125, 341, 480), (480, 341, 65, 332), (339, 480, 332, 64), (125, 342, 481, 341), (342, 122, 335, 481), (481, 335, 62, 334), (341, 481, 334, 65), (66, 344, 482, 343), (344, 67, 345, 482), (482, 345, 123, 336), (343, 482, 336, 122), (67, 346, 483, 345), (346, 68, 347, 483), (483, 347, 124, 338), (345, 483, 338, 123), (68, 348, 484, 347), (348, 69, 349, 484), (484, 349, 125, 340), (347, 484, 340, 124), (69, 350, 485, 349), (350, 66, 343, 485), (485, 343, 122, 342), (349, 485, 342, 125), (70, 352, 486, 351), (352, 71, 353, 486), (486, 353, 67, 344), (351, 486, 344, 66), (71, 354, 487, 353), (354, 72, 355, 487), (487, 355, 68, 346), (353, 487, 346, 67), (72, 356, 488, 355), (356, 73, 357, 488), (488, 357, 69, 348), (355, 488, 348, 68), (73, 358, 489, 357), (358, 70, 351, 489), (489, 351, 66, 350), (357, 489, 350, 69), (126, 360, 490, 359), (360, 127, 361, 490), (490, 361, 71, 352), (359, 490, 352, 70), (127, 362, 491, 361), (362, 128, 363, 491), (491, 363, 72, 354), (361, 491, 354, 71), (128, 364, 492, 363), (364, 129, 365, 492), (492, 365, 73, 356), (363, 492, 356, 72), (129, 366, 493, 365), (366, 126, 359, 493), (493, 359, 70, 358), (365, 493, 358, 73), (130, 368, 494, 367), (368, 131, 369, 494), (494, 369, 127, 360), (367, 494, 360, 126), (131, 370, 495, 369), (370, 132, 371, 495), (495, 371, 128, 362), (369, 495, 362, 127), (132, 372, 496, 371), (372, 133, 373, 496), (496, 373, 129, 364), (371, 496, 364, 128), (133, 374, 497, 373), (374, 130, 367, 497), (497, 367, 126, 366), (373, 497, 366, 129), (74, 182, 498, 375), (182, 75, 376, 498), (498, 376, 131, 368), (375, 498, 368, 130), (75, 181, 499, 376), (181, 76, 377, 499), (499, 377, 132, 370), (376, 499, 370, 131), (76, 180, 500, 377), (180, 77, 378, 500), (500, 378, 133, 372), (377, 500, 372, 132), (77, 179, 501, 378), (179, 74, 375, 501), (501, 375, 130, 374), (378, 501, 374, 133)])
_uv = me_plane_003.uv_layers.new(name='UVMap')
_uv.uv.foreach_set('vector', [0.2971, 0.8166, 0.2898, 0.7696, 0.3235, 0.7734, 0.2971, 0.8166, 0.2702, 0.7722, 0.2898, 0.7696, 0.9777, 0.4257, 0.9729, 0.471, 0.9466, 0.4221, 0.9682, 0.1862, 0.9422, 0.143, 0.9772, 0.1366, 0.2898, 0.7696, 0.2898, 0.6282, 0.3235, 0.7734, 0.3235, 0.7734, 0.2898, 0.6282, 0.3235, 0.6302, 0.2898, 0.6282, 0.2977, 0.6074, 0.3235, 0.6302, 0.4389, 0.9562, 0.413, 0.9855, 0.4158, 0.9562, 0.3842, 0.9562, 0.4158, 0.9562, 0.413, 0.9855, 0.3842, 0.9562, 0.4158, 0.9287, 0.4158, 0.9562, 0.9466, 0.4221, 0.9441, 0.2856, 0.9777, 0.2832, 0.9777, 0.4257, 0.9466, 0.4221, 0.9777, 0.2832, 0.9772, 0.1366, 0.9422, 0.143, 0.9772, 0.0001153, 0.9403, 3.486e-08, 0.9772, 0.0001153, 0.9422, 0.143, 0.4763, 0.961, 0.456, 0.8197, 0.4763, 0.8196, 0.2712, 0.6298, 0.2898, 0.7696, 0.2702, 0.7722, 0.1439, 0.3619, 0.1169, 0.36, 0.1183, 0.3291, 0.147, 0.3328, 0.1169, 0.36, 0.09632, 0.361, 0.0959, 0.3318, 0.1183, 0.3291, 0.1183, 0.3291, 0.0959, 0.3318, 0.09831, 0.3027, 0.1224, 0.2978, 0.147, 0.3328, 0.1183, 0.3291, 0.1224, 0.2978, 0.1523, 0.3037, 0.8829, 0.07421, 0.8598, 0.06923, 0.8608, 0.04451, 0.8841, 0.05414, 0.1612, 0.3659, 0.1439, 0.3619, 0.147, 0.3328, 0.165, 0.3415, 0.165, 0.3415, 0.147, 0.3328, 0.1523, 0.3037, 0.1702, 0.3182, 0.8841, 0.05414, 0.8608, 0.04451, 0.864, 0.02092, 0.8867, 0.03647, 0.9299, 0.08008, 0.9095, 0.07833, 0.9124, 0.0602, 0.9347, 0.06046, 0.9095, 0.07833, 0.8829, 0.07421, 0.8841, 0.05414, 0.9124, 0.0602, 0.9124, 0.0602, 0.8841, 0.05414, 0.8867, 0.03647, 0.9161, 0.04494, 0.9347, 0.06046, 0.9124, 0.0602, 0.9161, 0.04494, 0.9403, 0.04322, 0.2374, 0.6583, 0.2183, 0.6746, 0.2003, 0.6563, 0.2151, 0.6347, 0.2183, 0.6746, 0.1966, 0.6918, 0.1821, 0.68, 0.2003, 0.6563, 0.2003, 0.6563, 0.1821, 0.68, 0.1576, 0.6757, 0.184, 0.6343, 0.2151, 0.6347, 0.2003, 0.6563, 0.184, 0.6343, 0.1948, 0.6074, 0.1523, 0.3037, 0.1224, 0.2978, 0.1302, 0.2697, 0.161, 0.2777, 0.1224, 0.2978, 0.09831, 0.3027, 0.1041, 0.2766, 0.1302, 0.2697, 0.1302, 0.2697, 0.1041, 0.2766, 0.1062, 0.2472, 0.1373, 0.2386, 0.161, 0.2777, 0.1302, 0.2697, 0.1373, 0.2386, 0.1722, 0.2484, 0.9225, 0.1238, 0.9036, 0.1206, 0.9065, 0.09858, 0.9254, 0.101, 0.9036, 0.1206, 0.8784, 0.1183, 0.8813, 0.0955, 0.9065, 0.09858, 0.9065, 0.09858, 0.8813, 0.0955, 0.8829, 0.07421, 0.9095, 0.07833, 0.9254, 0.101, 0.9065, 0.09858, 0.9095, 0.07833, 0.9299, 0.08008, 0.256, 0.7148, 0.234, 0.7209, 0.2288, 0.6968, 0.2503, 0.6861, 0.234, 0.7209, 0.2099, 0.7278, 0.2048, 0.7084, 0.2288, 0.6968, 0.2288, 0.6968, 0.2048, 0.7084, 0.1966, 0.6918, 0.2183, 0.6746, 0.2503, 0.6861, 0.2288, 0.6968, 0.2183, 0.6746, 0.2374, 0.6583, 0.8867, 0.03647, 0.864, 0.02092, 0.8695, -2.944e-08, 0.8902, 0.0222, 0.1702, 0.3182, 0.1523, 0.3037, 0.161, 0.2777, 0.1785, 0.298, 0.1785, 0.298, 0.161, 0.2777, 0.1722, 0.2484, 0.1916, 0.2743, 0.3476, 0.6895, 0.325, 0.6728, 0.3379, 0.6615, 0.3663, 0.6645, 0.3397, 0.7518, 0.3465, 0.7229, 0.3577, 0.7205, 0.3526, 0.7519, 0.9161, 0.04494, 0.8867, 0.03647, 0.8902, 0.0222, 0.921, 0.03336, 0.3577, 0.7205, 0.3476, 0.6895, 0.3663, 0.6645, 0.3756, 0.7141, 0.3526, 0.7519, 0.3577, 0.7205, 0.3756, 0.7141, 0.3777, 0.755, -1.712e-08, 8.054e-09, 0.1119, 0.001712, 0.1287, 0.06435, 0.0549, 0.065, 0.1119, 0.001712, 0.2676, 0.005178, 0.2263, 0.06834, 0.1287, 0.06435, 0.1287, 0.06435, 0.2263, 0.06834, 0.2138, 0.1514, 0.1367, 0.1382, 0.0549, 0.065, 0.1287, 0.06435, 0.1367, 0.1382, 0.07647, 0.1489, 0.595, 0.01597, 0.7253, 0.006671, 0.7226, 0.07004, 0.6283, 0.07856, 0.7253, 0.006671, 0.8465, 1.158e-08, 0.8062, 0.06763, 0.7226, 0.07004, 0.7226, 0.07004, 0.8062, 0.06763, 0.7896, 0.1526, 0.723, 0.1442, 0.6283, 0.07856, 0.7226, 0.07004, 0.723, 0.1442, 0.65, 0.1609, 0.4664, 0.3381, 0.4302, 0.3059, 0.4392, 0.2687, 0.4629, 0.2987, 0.4302, 0.3059, 0.4046, 0.2845, 0.412, 0.2426, 0.4392, 0.2687, 0.4392, 0.2687, 0.412, 0.2426, 0.4202, 0.1822, 0.4569, 0.233, 0.4629, 0.2987, 0.4392, 0.2687, 0.4569, 0.233, 0.4772, 0.2687, 0.3359, 0.04561, 0.4907, 0.01649, 0.4899, 0.0813, 0.3944, 0.1018, 0.4907, 0.01649, 0.595, -1.945e-08, 0.5626, 0.07196, 0.4899, 0.0813, 0.4899, 0.0813, 0.5626, 0.07196, 0.555, 0.1585, 0.4939, 0.1561, 0.3944, 0.1018, 0.4899, 0.0813, 0.4939, 0.1561, 0.4202, 0.1822, 0.1982, 0.3097, 0.1916, 0.2743, 0.2097, 0.24, 0.225, 0.2743, 0.1916, 0.2743, 0.1722, 0.2484, 0.1861, 0.2086, 0.2097, 0.24, 0.2097, 0.24, 0.1861, 0.2086, 0.2138, 0.1514, 0.2319, 0.2088, 0.225, 0.2743, 0.2097, 0.24, 0.2319, 0.2088, 0.2463, 0.2485, 0.908, 0.2832, 0.9441, 0.4164, 0.8846, 0.4185, 0.8465, 0.3287, 0.9441, 0.4164, 0.9188, 0.5485, 0.8465, 0.5111, 0.8846, 0.4185, 0.325, 0.1172, 0.3944, 0.1018, 0.4202, 0.1822, 0.3641, 0.1842, 0.2263, 0.06834, 0.2904, 0.06906, 0.2631, 0.1415, 0.2138, 0.1514, 0.9696, 0.6278, 0.9475, 0.6215, 0.9469, 0.5994, 0.9741, 0.6118, 0.9475, 0.6215, 0.9252, 0.6221, 0.9199, 0.6062, 0.9469, 0.5994, 0.1917, 0.5951, 0.1758, 0.5902, 0.1855, 0.5694, 0.1928, 0.5677, 0.02879, 0.9679, 0.01017, 0.9802, 4.158e-08, 0.9547, 0.01283, 0.9515, 0.9248, 0.8986, 0.9471, 0.9003, 0.946, 0.9296, 0.919, 0.9209, 0.9471, 0.9003, 0.969, 0.9058, 0.9731, 0.9221, 0.946, 0.9296, 0.9717, 0.9577, 0.9642, 0.9854, 0.944, 0.9777, 0.9443, 0.9547, 0.9672, 0.9321, 0.9717, 0.9577, 0.9443, 0.9547, 0.9465, 0.9341, 0.5353, 0.9273, 0.5133, 0.9328, 0.509, 0.907, 0.5372, 0.907, 0.5133, 0.9328, 0.4919, 0.9361, 0.4843, 0.9177, 0.509, 0.907, 0.5152, 0.907, 0.4912, 0.9035, 0.489, 0.8856, 0.5075, 0.883, 0.5417, 0.8975, 0.5152, 0.907, 0.5075, 0.883, 0.5304, 0.8806, 0.3925, 0.9057, 0.414, 0.9035, 0.4111, 0.9287, 0.3842, 0.9247, 0.414, 0.9035, 0.4366, 0.9019, 0.438, 0.9201, 0.4111, 0.9287, 0.9107, 0.2832, 0.884, 0.2741, 0.8951, 0.2561, 0.918, 0.258, 0.9343, 0.2804, 0.9107, 0.2832, 0.918, 0.258, 0.9363, 0.2612, 0.8537, 0.9375, 0.7223, 0.9385, 0.7556, 0.7822, 0.918, 0.8153, 0.7223, 0.9385, 0.605, 0.8799, 0.595, 0.748, 0.7556, 0.7822, 0.7556, 0.7822, 0.595, 0.748, 0.6585, 0.6015, 0.793, 0.5994, 0.918, 0.8153, 0.7556, 0.7822, 0.793, 0.5994, 0.918, 0.658, 0.689, 0.3177, 0.6606, 0.2832, 0.6657, 0.2486, 0.6852, 0.2819, 0.6606, 0.2832, 0.6396, 0.2587, 0.6436, 0.2191, 0.6657, 0.2486, 0.6657, 0.2486, 0.6436, 0.2191, 0.65, 0.1609, 0.6817, 0.2159, 0.6852, 0.2819, 0.6657, 0.2486, 0.6817, 0.2159, 0.6982, 0.2546, 0.1141, 0.3108, 0.07726, 0.2728, 0.08359, 0.2382, 0.09762, 0.273, 0.7728, 0.2772, 0.7631, 0.2508, 0.7698, 0.2109, 0.7839, 0.2423, 0.7839, 0.2423, 0.7698, 0.2109, 0.7896, 0.1526, 0.795, 0.211, 0.09762, 0.273, 0.08359, 0.2382, 0.09721, 0.207, 0.1062, 0.2472, 0.4389, 0.6707, 0.4088, 0.7164, 0.3956, 0.7014, 0.4011, 0.666, 0.3777, 0.755, 0.3756, 0.7141, 0.3956, 0.7014, 0.4088, 0.7164, 0.3663, 0.6645, 0.4011, 0.666, 0.3956, 0.7014, 0.3756, 0.7141, 0.542, 0.2573, 0.5098, 0.2533, 0.5009, 0.2137, 0.5442, 0.2177, 0.5098, 0.2533, 0.4772, 0.2687, 0.4569, 0.233, 0.5009, 0.2137, 0.5009, 0.2137, 0.4569, 0.233, 0.4202, 0.1822, 0.4939, 0.1561, 0.5442, 0.2177, 0.5009, 0.2137, 0.4939, 0.1561, 0.555, 0.1585, 0.4389, 0.6707, 0.4423, 0.719, 0.4221, 0.7316, 0.4088, 0.7164, 0.4502, 0.7608, 0.4156, 0.7552, 0.4221, 0.7316, 0.4423, 0.719, 0.3777, 0.755, 0.4088, 0.7164, 0.4221, 0.7316, 0.4156, 0.7552, 0.2138, 0.1514, 0.1861, 0.2086, 0.1394, 0.1967, 0.1367, 0.1382, 0.1861, 0.2086, 0.1722, 0.2484, 0.1373, 0.2386, 0.1394, 0.1967, 0.1394, 0.1967, 0.1373, 0.2386, 0.1062, 0.2472, 0.09721, 0.207, 0.1367, 0.1382, 0.1394, 0.1967, 0.09721, 0.207, 0.07647, 0.1489, 0.4202, 0.1822, 0.412, 0.2426, 0.3818, 0.2392, 0.3641, 0.1842, 0.412, 0.2426, 0.4046, 0.2845, 0.38, 0.2812, 0.3818, 0.2392, 0.2549, 0.1986, 0.2638, 0.2399, 0.2463, 0.2485, 0.2319, 0.2088, 0.2631, 0.1415, 0.2549, 0.1986, 0.2319, 0.2088, 0.2138, 0.1514, 0.7631, 0.2508, 0.7306, 0.2433, 0.7258, 0.2021, 0.7698, 0.2109, 0.7306, 0.2433, 0.6982, 0.2546, 0.6817, 0.2159, 0.7258, 0.2021, 0.7258, 0.2021, 0.6817, 0.2159, 0.65, 0.1609, 0.723, 0.1442, 0.7698, 0.2109, 0.7258, 0.2021, 0.723, 0.1442, 0.7896, 0.1526, 0.8784, 0.1183, 0.856, 0.1178, 0.8589, 0.09288, 0.8813, 0.0955, 0.1572, 0.4145, 0.1408, 0.415, 0.1418, 0.3877, 0.1583, 0.3894, 0.1583, 0.3894, 0.1418, 0.3877, 0.1439, 0.3619, 0.1612, 0.3659, 0.8813, 0.0955, 0.8589, 0.09288, 0.8598, 0.06923, 0.8829, 0.07421, 0.1408, 0.415, 0.1155, 0.4148, 0.1164, 0.3867, 0.1418, 0.3877, 0.1155, 0.4148, 0.0963, 0.4141, 0.09712, 0.3869, 0.1164, 0.3867, 0.1164, 0.3867, 0.09712, 0.3869, 0.09632, 0.361, 0.1169, 0.36, 0.1418, 0.3877, 0.1164, 0.3867, 0.1169, 0.36, 0.1439, 0.3619, 0.2642, 0.7673, 0.2428, 0.7689, 0.2382, 0.7442, 0.2596, 0.7404, 0.2428, 0.7689, 0.2194, 0.7711, 0.2149, 0.7486, 0.2382, 0.7442, 0.2382, 0.7442, 0.2149, 0.7486, 0.2099, 0.7278, 0.234, 0.7209, 0.2596, 0.7404, 0.2382, 0.7442, 0.234, 0.7209, 0.256, 0.7148, 0.925, 0.1736, 0.9025, 0.1662, 0.9019, 0.1436, 0.9224, 0.1487, 0.9025, 0.1662, 0.8724, 0.167, 0.8744, 0.1427, 0.9019, 0.1436, 0.9019, 0.1436, 0.8744, 0.1427, 0.8784, 0.1183, 0.9036, 0.1206, 0.9224, 0.1487, 0.9019, 0.1436, 0.9036, 0.1206, 0.9225, 0.1238, 0.8724, 0.167, 0.8465, 0.176, 0.8504, 0.1464, 0.8744, 0.1427, 0.1644, 0.4741, 0.1454, 0.4842, 0.1417, 0.4483, 0.1593, 0.4437, 0.1593, 0.4437, 0.1417, 0.4483, 0.1408, 0.415, 0.1572, 0.4145, 0.8744, 0.1427, 0.8504, 0.1464, 0.856, 0.1178, 0.8784, 0.1183, 0.1454, 0.4842, 0.1154, 0.4875, 0.1142, 0.4497, 0.1417, 0.4483, 0.1154, 0.4875, 0.09222, 0.4831, 0.09323, 0.4474, 0.1142, 0.4497, 0.1142, 0.4497, 0.09323, 0.4474, 0.0963, 0.4141, 0.1155, 0.4148, 0.1417, 0.4483, 0.1142, 0.4497, 0.1155, 0.4148, 0.1408, 0.415, 0.2695, 0.8361, 0.245, 0.8283, 0.2471, 0.7976, 0.2702, 0.8001, 0.245, 0.8283, 0.2179, 0.8213, 0.2218, 0.7958, 0.2471, 0.7976, 0.2471, 0.7976, 0.2218, 0.7958, 0.2194, 0.7711, 0.2428, 0.7689, 0.2702, 0.8001, 0.2471, 0.7976, 0.2428, 0.7689, 0.2642, 0.7673, 0.9737, 0.5116, 0.9441, 0.5198, 0.9441, 0.4973, 0.9735, 0.4882, 0.912, 0.2087, 0.8808, 0.2125, 0.8751, 0.1898, 0.9062, 0.1872, 0.9062, 0.1872, 0.8751, 0.1898, 0.8724, 0.167, 0.9025, 0.1662, 0.9735, 0.4882, 0.9441, 0.4973, 0.9441, 0.4805, 0.9724, 0.471, 0.8808, 0.2125, 0.8548, 0.2299, 0.8488, 0.2036, 0.8751, 0.1898, 0.1799, 0.5298, 0.1614, 0.5485, 0.1525, 0.5178, 0.1716, 0.5027, 0.1716, 0.5027, 0.1525, 0.5178, 0.1454, 0.4842, 0.1644, 0.4741, 0.8751, 0.1898, 0.8488, 0.2036, 0.8465, 0.176, 0.8724, 0.167, 0.1614, 0.5485, 0.1306, 0.5551, 0.1216, 0.523, 0.1525, 0.5178, 0.4123, 0.8487, 0.3842, 0.8592, 0.3846, 0.8309, 0.4125, 0.8196, 0.1216, 0.523, 0.09723, 0.5167, 0.09222, 0.4831, 0.1154, 0.4875, 0.1525, 0.5178, 0.1216, 0.523, 0.1154, 0.4875, 0.1454, 0.4842, 0.2327, 0.9052, 0.2103, 0.8884, 0.2312, 0.8586, 0.2551, 0.8716, 0.2103, 0.8884, 0.1853, 0.8726, 0.2046, 0.8465, 0.2312, 0.8586, 0.2312, 0.8586, 0.2046, 0.8465, 0.2179, 0.8213, 0.245, 0.8283, 0.2551, 0.8716, 0.2312, 0.8586, 0.245, 0.8283, 0.2695, 0.8361, 0.9363, 0.2612, 0.918, 0.258, 0.9175, 0.2326, 0.9403, 0.2431, 0.918, 0.258, 0.8951, 0.2561, 0.8876, 0.2365, 0.9175, 0.2326, 0.9175, 0.2326, 0.8876, 0.2365, 0.8808, 0.2125, 0.912, 0.2087, 0.9724, 0.5345, 0.9441, 0.5424, 0.9441, 0.5198, 0.9737, 0.5116, 0.8951, 0.2561, 0.884, 0.2741, 0.8628, 0.2548, 0.8876, 0.2365, 0.438, 0.9201, 0.4366, 0.9019, 0.4419, 0.8817, 0.456, 0.9005, 0.1863, 0.5553, 0.1688, 0.5743, 0.1614, 0.5485, 0.1799, 0.5298, 0.8876, 0.2365, 0.8628, 0.2548, 0.8548, 0.2299, 0.8808, 0.2125, 0.4366, 0.9019, 0.414, 0.9035, 0.4125, 0.8771, 0.4419, 0.8817, 0.414, 0.9035, 0.3925, 0.9057, 0.3856, 0.8865, 0.4125, 0.8771, 0.4125, 0.8771, 0.3856, 0.8865, 0.3842, 0.8592, 0.4123, 0.8487, 0.4419, 0.8817, 0.4125, 0.8771, 0.4123, 0.8487, 0.443, 0.8542, 0.1917, 0.9475, 0.1736, 0.9367, 0.1892, 0.9167, 0.2101, 0.9339, 0.1736, 0.9367, 0.1576, 0.9203, 0.1661, 0.8997, 0.1892, 0.9167, 0.1892, 0.9167, 0.1661, 0.8997, 0.1853, 0.8726, 0.2103, 0.8884, 0.2101, 0.9339, 0.1892, 0.9167, 0.2103, 0.8884, 0.2327, 0.9052, 0.4799, 0.6829, 0.4737, 0.7128, 0.461, 0.7134, 0.4654, 0.6808, 0.4737, 0.7128, 0.4843, 0.7403, 0.4705, 0.7431, 0.461, 0.7134, 0.461, 0.7134, 0.4705, 0.7431, 0.4502, 0.7608, 0.4423, 0.719, 0.4654, 0.6808, 0.461, 0.7134, 0.4423, 0.719, 0.4389, 0.6707, 0.6526, 0.3415, 0.6308, 0.3275, 0.6461, 0.3073, 0.6657, 0.328, 0.6308, 0.3275, 0.6053, 0.3144, 0.6235, 0.2883, 0.6461, 0.3073, 0.6461, 0.3073, 0.6235, 0.2883, 0.6396, 0.2587, 0.6606, 0.2832, 0.6657, 0.328, 0.6461, 0.3073, 0.6606, 0.2832, 0.689, 0.3177, 0.8757, 0.5785, 0.874, 0.5485, 0.8949, 0.5535, 0.8949, 0.5846, 0.5344, 0.3046, 0.5061, 0.3157, 0.4931, 0.2938, 0.5219, 0.2806, 0.5219, 0.2806, 0.4931, 0.2938, 0.4772, 0.2687, 0.5098, 0.2533, 0.5488, 0.284, 0.5219, 0.2806, 0.5098, 0.2533, 0.542, 0.2573, 0.5061, 0.3157, 0.4912, 0.3348, 0.4797, 0.3182, 0.4931, 0.2938, 0.5543, 0.6308, 0.5381, 0.6476, 0.5339, 0.6352, 0.5486, 0.6119, 0.4843, 0.6665, 0.4654, 0.6808, 0.4389, 0.6707, 0.4679, 0.6578, 0.4931, 0.2938, 0.4797, 0.3182, 0.4629, 0.2987, 0.4772, 0.2687, 0.5424, 0.681, 0.5158, 0.6857, 0.5127, 0.6701, 0.5409, 0.6633, 0.5158, 0.6857, 0.4951, 0.6867, 0.4901, 0.6694, 0.5127, 0.6701, 0.5127, 0.6701, 0.4901, 0.6694, 0.4843, 0.6541, 0.5089, 0.6566, 0.5409, 0.6633, 0.5127, 0.6701, 0.5089, 0.6566, 0.5381, 0.6476, 0.6437, 0.3758, 0.6199, 0.3729, 0.6222, 0.35, 0.6464, 0.3579, 0.6199, 0.3729, 0.595, 0.3704, 0.5966, 0.3425, 0.6222, 0.35, 0.6222, 0.35, 0.5966, 0.3425, 0.6053, 0.3144, 0.6308, 0.3275, 0.6464, 0.3579, 0.6222, 0.35, 0.6308, 0.3275, 0.6526, 0.3415, 0.5711, 0.3593, 0.5506, 0.3609, 0.5438, 0.3323, 0.5664, 0.3323, 0.5506, 0.3609, 0.5245, 0.3676, 0.5163, 0.3412, 0.5438, 0.3323, 0.5438, 0.3323, 0.5163, 0.3412, 0.5061, 0.3157, 0.5344, 0.3046, 0.5664, 0.3323, 0.5438, 0.3323, 0.5344, 0.3046, 0.559, 0.3064, 0.5245, 0.3676, 0.5025, 0.3771, 0.4946, 0.3557, 0.5163, 0.3412, 0.565, 0.6743, 0.5424, 0.681, 0.5409, 0.6633, 0.5636, 0.6516, 0.5636, 0.6516, 0.5409, 0.6633, 0.5381, 0.6476, 0.5543, 0.6308, 0.5163, 0.3412, 0.4946, 0.3557, 0.4912, 0.3348, 0.5061, 0.3157, 0.5457, 0.7161, 0.5213, 0.7185, 0.5189, 0.7022, 0.544, 0.6989, 0.5213, 0.7185, 0.5029, 0.7213, 0.4998, 0.7042, 0.5189, 0.7022, 0.5189, 0.7022, 0.4998, 0.7042, 0.4951, 0.6867, 0.5158, 0.6857, 0.544, 0.6989, 0.5189, 0.7022, 0.5158, 0.6857, 0.5424, 0.681, 0.6415, 0.4113, 0.6195, 0.4138, 0.6189, 0.3943, 0.6415, 0.394, 0.6195, 0.4138, 0.5968, 0.4165, 0.5952, 0.3949, 0.6189, 0.3943, 0.6189, 0.3943, 0.5952, 0.3949, 0.595, 0.3704, 0.6199, 0.3729, 0.6415, 0.394, 0.6189, 0.3943, 0.6199, 0.3729, 0.6437, 0.3758, 0.5782, 0.4048, 0.56, 0.4081, 0.5558, 0.3859, 0.5747, 0.3834, 0.56, 0.4081, 0.5358, 0.4124, 0.5311, 0.3912, 0.5558, 0.3859, 0.5558, 0.3859, 0.5311, 0.3912, 0.5245, 0.3676, 0.5506, 0.3609, 0.5747, 0.3834, 0.5558, 0.3859, 0.5506, 0.3609, 0.5711, 0.3593, 0.5358, 0.4124, 0.5142, 0.4162, 0.5094, 0.3973, 0.5311, 0.3912, 0.5675, 0.715, 0.5457, 0.7161, 0.544, 0.6989, 0.566, 0.6956, 0.566, 0.6956, 0.544, 0.6989, 0.5424, 0.681, 0.565, 0.6743, 0.5311, 0.3912, 0.5094, 0.3973, 0.5025, 0.3771, 0.5245, 0.3676, 0.5491, 0.7482, 0.5219, 0.749, 0.5221, 0.7338, 0.5474, 0.7322, 0.5219, 0.749, 0.5017, 0.7538, 0.5031, 0.7375, 0.5221, 0.7338, 0.5221, 0.7338, 0.5031, 0.7375, 0.5029, 0.7213, 0.5213, 0.7185, 0.5474, 0.7322, 0.5221, 0.7338, 0.5213, 0.7185, 0.5457, 0.7161, 0.6516, 0.4429, 0.6286, 0.4504, 0.6231, 0.432, 0.6453, 0.4272, 0.6286, 0.4504, 0.6044, 0.4581, 0.5999, 0.4369, 0.6231, 0.432, 0.6231, 0.432, 0.5999, 0.4369, 0.5968, 0.4165, 0.6195, 0.4138, 0.6453, 0.4272, 0.6231, 0.432, 0.6195, 0.4138, 0.6415, 0.4113, 0.5871, 0.4462, 0.5672, 0.4516, 0.5636, 0.4292, 0.5823, 0.4251, 0.5672, 0.4516, 0.5402, 0.4545, 0.5386, 0.4328, 0.5636, 0.4292, 0.5636, 0.4292, 0.5386, 0.4328, 0.5358, 0.4124, 0.56, 0.4081, 0.5823, 0.4251, 0.5636, 0.4292, 0.56, 0.4081, 0.5782, 0.4048, 0.5402, 0.4545, 0.5162, 0.4538, 0.5161, 0.4346, 0.5386, 0.4328, 0.5729, 0.7518, 0.5491, 0.7482, 0.5474, 0.7322, 0.5699, 0.7332, 0.5699, 0.7332, 0.5474, 0.7322, 0.5457, 0.7161, 0.5675, 0.715, 0.5386, 0.4328, 0.5161, 0.4346, 0.5142, 0.4162, 0.5358, 0.4124, 0.5507, 0.7851, 0.5199, 0.7836, 0.5215, 0.7651, 0.5507, 0.7654, 0.5199, 0.7836, 0.4968, 0.7916, 0.4997, 0.7715, 0.5215, 0.7651, 0.5215, 0.7651, 0.4997, 0.7715, 0.5017, 0.7538, 0.5219, 0.749, 0.5507, 0.7654, 0.5215, 0.7651, 0.5219, 0.749, 0.5491, 0.7482, 0.6715, 0.4787, 0.6483, 0.4933, 0.6358, 0.4707, 0.6593, 0.4598, 0.6483, 0.4933, 0.6236, 0.5083, 0.6109, 0.482, 0.6358, 0.4707, 0.6358, 0.4707, 0.6109, 0.482, 0.6044, 0.4581, 0.6286, 0.4504, 0.6593, 0.4598, 0.6358, 0.4707, 0.6286, 0.4504, 0.6516, 0.4429, 0.595, 0.4978, 0.5725, 0.5063, 0.5707, 0.4771, 0.592, 0.4702, 0.5725, 0.5063, 0.5417, 0.5072, 0.5416, 0.4792, 0.5707, 0.4771, 0.5707, 0.4771, 0.5416, 0.4792, 0.5402, 0.4545, 0.5672, 0.4516, 0.592, 0.4702, 0.5707, 0.4771, 0.5672, 0.4516, 0.5871, 0.4462, 0.5417, 0.5072, 0.5149, 0.4998, 0.5159, 0.4753, 0.5416, 0.4792, 0.5768, 0.7957, 0.5507, 0.7851, 0.5507, 0.7654, 0.5759, 0.7723, 0.5759, 0.7723, 0.5507, 0.7654, 0.5491, 0.7482, 0.5729, 0.7518, 0.5416, 0.4792, 0.5159, 0.4753, 0.5162, 0.4538, 0.5402, 0.4545, 0.5429, 0.8337, 0.5115, 0.8303, 0.5164, 0.8055, 0.5477, 0.8081, 0.5833, 0.9563, 0.5536, 0.9478, 0.5537, 0.925, 0.5833, 0.934, 0.5833, 0.934, 0.5537, 0.925, 0.5544, 0.907, 0.5833, 0.9165, 0.5477, 0.8081, 0.5164, 0.8055, 0.5199, 0.7836, 0.5507, 0.7851, 0.7149, 0.5239, 0.6959, 0.5436, 0.6702, 0.5177, 0.6908, 0.5002, 0.6959, 0.5436, 0.6729, 0.5643, 0.6457, 0.5362, 0.6702, 0.5177, 0.6702, 0.5177, 0.6457, 0.5362, 0.6236, 0.5083, 0.6483, 0.4933, 0.6908, 0.5002, 0.6702, 0.5177, 0.6483, 0.4933, 0.6715, 0.4787, 0.5914, 0.5607, 0.5684, 0.5715, 0.5713, 0.5386, 0.5943, 0.5287, 0.5684, 0.5715, 0.5368, 0.5704, 0.5399, 0.5383, 0.5713, 0.5386, 0.5713, 0.5386, 0.5399, 0.5383, 0.5417, 0.5072, 0.5725, 0.5063, 0.5943, 0.5287, 0.5713, 0.5386, 0.5725, 0.5063, 0.595, 0.4978, 0.5368, 0.5704, 0.5153, 0.5563, 0.5183, 0.5266, 0.5399, 0.5383, 0.5632, 0.8506, 0.5429, 0.8337, 0.5477, 0.8081, 0.5682, 0.8226, 0.5682, 0.8226, 0.5477, 0.8081, 0.5507, 0.7851, 0.5768, 0.7957, 0.5399, 0.5383, 0.5183, 0.5266, 0.5149, 0.4998, 0.5417, 0.5072, 0.5304, 0.8806, 0.5075, 0.883, 0.5071, 0.8568, 0.5371, 0.8602, 0.5075, 0.883, 0.489, 0.8856, 0.4843, 0.8665, 0.5071, 0.8568, 0.5833, 0.9779, 0.5549, 0.9697, 0.5536, 0.9478, 0.5833, 0.9563, 0.5371, 0.8602, 0.5071, 0.8568, 0.5115, 0.8303, 0.5429, 0.8337, 0.7476, 0.5676, 0.7362, 0.5861, 0.7207, 0.5683, 0.738, 0.5484, 0.7362, 0.5861, 0.7173, 0.5994, 0.6991, 0.5887, 0.7207, 0.5683, 0.7207, 0.5683, 0.6991, 0.5887, 0.6729, 0.5643, 0.6959, 0.5436, 0.738, 0.5484, 0.7207, 0.5683, 0.6959, 0.5436, 0.7149, 0.5239, 0.4919, 0.9361, 0.5133, 0.9328, 0.5193, 0.9574, 0.4907, 0.9552, 0.5133, 0.9328, 0.5353, 0.9273, 0.546, 0.9439, 0.5193, 0.9574, 0.5646, 0.6002, 0.5345, 0.5984, 0.5368, 0.5704, 0.5684, 0.5715, 0.4907, 0.9552, 0.5193, 0.9574, 0.5266, 0.9816, 0.4966, 0.9789, 0.5353, 0.9273, 0.5372, 0.907, 0.5536, 0.9201, 0.546, 0.9439, 0.5417, 0.8975, 0.5304, 0.8806, 0.5371, 0.8602, 0.5564, 0.8775, 0.5564, 0.8775, 0.5371, 0.8602, 0.5429, 0.8337, 0.5632, 0.8506, 0.5345, 0.5984, 0.5139, 0.5844, 0.5153, 0.5563, 0.5368, 0.5704, 0.3729, 0.6119, 0.4016, 0.6189, 0.4024, 0.6374, 0.3737, 0.6314, 0.4016, 0.6189, 0.4291, 0.6137, 0.4303, 0.6336, 0.4024, 0.6374, 0.4024, 0.6374, 0.4303, 0.6336, 0.4389, 0.6707, 0.4011, 0.666, 0.3737, 0.6314, 0.4024, 0.6374, 0.4011, 0.666, 0.3663, 0.6645, 0.4135, 0.3704, 0.393, 0.3589, 0.4106, 0.3343, 0.4305, 0.3532, 0.393, 0.3589, 0.3652, 0.3498, 0.3847, 0.3185, 0.4106, 0.3343, 0.4106, 0.3343, 0.3847, 0.3185, 0.4046, 0.2845, 0.4302, 0.3059, 0.4305, 0.3532, 0.4106, 0.3343, 0.4302, 0.3059, 0.4664, 0.3381, 0.3652, 0.3498, 0.3408, 0.3501, 0.3607, 0.3167, 0.3847, 0.3185, 0.595, 0.9385, 0.6234, 0.9472, 0.6243, 0.9737, 0.595, 0.9663, 0.595, 0.9663, 0.6243, 0.9737, 0.6285, 1.0, 0.595, 0.9939, 0.3847, 0.3185, 0.3607, 0.3167, 0.38, 0.2812, 0.4046, 0.2845, 0.2962, 0.3067, 0.2705, 0.3204, 0.2489, 0.2989, 0.2717, 0.2789, 0.2705, 0.3204, 0.252, 0.3346, 0.2326, 0.3202, 0.2489, 0.2989, 0.2489, 0.2989, 0.2326, 0.3202, 0.1982, 0.3097, 0.225, 0.2743, 0.2717, 0.2789, 0.2489, 0.2989, 0.225, 0.2743, 0.2463, 0.2485, 0.3204, 0.8543, 0.2971, 0.8545, 0.2975, 0.8371, 0.3225, 0.8349, 0.2971, 0.8545, 0.2716, 0.8534, 0.2702, 0.834, 0.2975, 0.8371, 0.2975, 0.8371, 0.2702, 0.834, 0.271, 0.8166, 0.2989, 0.8223, 0.3225, 0.8349, 0.2975, 0.8371, 0.2989, 0.8223, 0.3249, 0.8176, 0.4106, 0.4081, 0.3907, 0.4087, 0.3879, 0.384, 0.4088, 0.3886, 0.3907, 0.4087, 0.3643, 0.4115, 0.3601, 0.3816, 0.3879, 0.384, 0.3879, 0.384, 0.3601, 0.3816, 0.3652, 0.3498, 0.393, 0.3589, 0.4088, 0.3886, 0.3879, 0.384, 0.393, 0.3589, 0.4135, 0.3704, 0.3643, 0.4115, 0.3413, 0.4161, 0.336, 0.3844, 0.3601, 0.3816, 0.325, 0.3673, 0.3076, 0.3675, 0.3067, 0.3373, 0.3249, 0.3351, 0.3249, 0.3351, 0.3067, 0.3373, 0.2962, 0.3067, 0.3143, 0.302, 0.3601, 0.3816, 0.336, 0.3844, 0.3408, 0.3501, 0.3652, 0.3498, 0.3076, 0.3675, 0.2811, 0.3692, 0.2797, 0.3444, 0.3067, 0.3373, 0.2811, 0.3692, 0.2612, 0.3713, 0.2597, 0.3518, 0.2797, 0.3444, 0.2797, 0.3444, 0.2597, 0.3518, 0.252, 0.3346, 0.2705, 0.3204, 0.3067, 0.3373, 0.2797, 0.3444, 0.2705, 0.3204, 0.2962, 0.3067, 0.3183, 0.8987, 0.2965, 0.8972, 0.2967, 0.8748, 0.3185, 0.8754, 0.2965, 0.8972, 0.2727, 0.8979, 0.2728, 0.8746, 0.2967, 0.8748, 0.2967, 0.8748, 0.2728, 0.8746, 0.2716, 0.8534, 0.2971, 0.8545, 0.3185, 0.8754, 0.2967, 0.8748, 0.2971, 0.8545, 0.3204, 0.8543, 0.4178, 0.4519, 0.4, 0.4572, 0.3947, 0.4322, 0.4134, 0.4291, 0.4, 0.4572, 0.3761, 0.4645, 0.37, 0.4373, 0.3947, 0.4322, 0.3947, 0.4322, 0.37, 0.4373, 0.3643, 0.4115, 0.3907, 0.4087, 0.4134, 0.4291, 0.3947, 0.4322, 0.3907, 0.4087, 0.4106, 0.4081, 0.3761, 0.4645, 0.3545, 0.4705, 0.3481, 0.4426, 0.37, 0.4373, 0.3212, 0.4232, 0.3049, 0.4216, 0.3063, 0.3938, 0.3228, 0.3946, 0.3228, 0.3946, 0.3063, 0.3938, 0.3076, 0.3675, 0.325, 0.3673, 0.37, 0.4373, 0.3481, 0.4426, 0.3413, 0.4161, 0.3643, 0.4115, 0.3049, 0.4216, 0.2801, 0.4185, 0.2811, 0.393, 0.3063, 0.3938, 0.2801, 0.4185, 0.2615, 0.4157, 0.262, 0.3925, 0.2811, 0.393, 0.2811, 0.393, 0.262, 0.3925, 0.2612, 0.3713, 0.2811, 0.3692, 0.3063, 0.3938, 0.2811, 0.393, 0.2811, 0.3692, 0.3076, 0.3675, 0.3249, 0.9491, 0.2987, 0.9437, 0.2969, 0.9208, 0.3207, 0.924, 0.2987, 0.9437, 0.2702, 0.9481, 0.271, 0.9232, 0.2969, 0.9208, 0.2969, 0.9208, 0.271, 0.9232, 0.2727, 0.8979, 0.2965, 0.8972, 0.3207, 0.924, 0.2969, 0.9208, 0.2965, 0.8972, 0.3183, 0.8987, 0.4419, 0.4989, 0.4255, 0.5142, 0.4087, 0.4858, 0.4263, 0.4761, 0.4255, 0.5142, 0.4019, 0.5319, 0.3846, 0.4977, 0.4087, 0.4858, 0.4087, 0.4858, 0.3846, 0.4977, 0.3761, 0.4645, 0.4, 0.4572, 0.4263, 0.4761, 0.4087, 0.4858, 0.4, 0.4572, 0.4178, 0.4519, 0.4019, 0.5319, 0.379, 0.5423, 0.3623, 0.5057, 0.3846, 0.4977, 0.3091, 0.498, 0.2909, 0.4925, 0.3021, 0.456, 0.3194, 0.4593, 0.3194, 0.4593, 0.3021, 0.456, 0.3049, 0.4216, 0.3212, 0.4232, 0.3846, 0.4977, 0.3623, 0.5057, 0.3545, 0.4705, 0.3761, 0.4645, 0.2909, 0.4925, 0.2647, 0.4791, 0.2764, 0.4483, 0.3021, 0.456, 0.2647, 0.4791, 0.2457, 0.4662, 0.2573, 0.441, 0.2764, 0.4483, 0.2764, 0.4483, 0.2573, 0.441, 0.2615, 0.4157, 0.2801, 0.4185, 0.3021, 0.456, 0.2764, 0.4483, 0.2801, 0.4185, 0.3049, 0.4216, 0.9995, 0.2374, 0.9698, 0.2509, 0.97, 0.2163, 0.9995, 0.2081, 0.9698, 0.2509, 0.9403, 0.2433, 0.9406, 0.214, 0.97, 0.2163, 0.3022, 0.9646, 0.2728, 0.971, 0.2702, 0.9481, 0.2987, 0.9437, 0.9995, 0.2081, 0.97, 0.2163, 0.9702, 0.1952, 0.9985, 0.1862, 0.4985, 0.5364, 0.4881, 0.5594, 0.4535, 0.5383, 0.467, 0.5183, 0.4881, 0.5594, 0.4702, 0.585, 0.4325, 0.5607, 0.4535, 0.5383, 0.4535, 0.5383, 0.4325, 0.5607, 0.4019, 0.5319, 0.4255, 0.5142, 0.467, 0.5183, 0.4535, 0.5383, 0.4255, 0.5142, 0.4419, 0.4989, 0.977, 0.8472, 0.9479, 0.8336, 0.9481, 0.7955, 0.977, 0.8102, 0.9479, 0.8336, 0.918, 0.8397, 0.9183, 0.8026, 0.9481, 0.7955, 0.9481, 0.7955, 0.9183, 0.8026, 0.9193, 0.7739, 0.9479, 0.7659, 0.4325, 0.5607, 0.4104, 0.573, 0.379, 0.5423, 0.4019, 0.5319, 0.2324, 0.5557, 0.2104, 0.5337, 0.2411, 0.5074, 0.2655, 0.5259, 0.2104, 0.5337, 0.1961, 0.5121, 0.2242, 0.4893, 0.2411, 0.5074, 0.2411, 0.5074, 0.2242, 0.4893, 0.2457, 0.4662, 0.2647, 0.4791, 0.2655, 0.5259, 0.2411, 0.5074, 0.2647, 0.4791, 0.2909, 0.4925, 0.9465, 0.9341, 0.9443, 0.9547, 0.918, 0.9558, 0.9276, 0.9296, 0.9443, 0.9547, 0.944, 0.9777, 0.9245, 0.9854, 0.918, 0.9558, 0.9697, 0.2797, 0.9414, 0.2725, 0.9403, 0.2433, 0.9698, 0.2509, 0.9981, 0.2728, 0.9697, 0.2797, 0.9698, 0.2509, 0.9995, 0.2374, 0.5449, 0.5734, 0.541, 0.5944, 0.5214, 0.5793, 0.5297, 0.5559, 0.541, 0.5944, 0.526, 0.6119, 0.5051, 0.6047, 0.5214, 0.5793, 0.5214, 0.5793, 0.5051, 0.6047, 0.4702, 0.585, 0.4881, 0.5594, 0.5297, 0.5559, 0.5214, 0.5793, 0.4881, 0.5594, 0.4985, 0.5364, 0.969, 0.9058, 0.9471, 0.9003, 0.9477, 0.87, 0.9755, 0.8824, 0.9471, 0.9003, 0.9248, 0.8986, 0.919, 0.8749, 0.9477, 0.87, 0.9477, 0.87, 0.919, 0.8749, 0.918, 0.8397, 0.9479, 0.8336, 0.9755, 0.8824, 0.9477, 0.87, 0.9479, 0.8336, 0.977, 0.8472, 0.1817, 0.5907, 0.158, 0.5758, 0.1808, 0.5584, 0.2011, 0.5806, 0.158, 0.5758, 0.1506, 0.5555, 0.1627, 0.536, 0.1808, 0.5584, 0.1808, 0.5584, 0.1627, 0.536, 0.1961, 0.5121, 0.2104, 0.5337, 0.2011, 0.5806, 0.1808, 0.5584, 0.2104, 0.5337, 0.2324, 0.5557, 0.4447, 0.8196, 0.4159, 0.8074, 0.4145, 0.7859, 0.4432, 0.7966, 0.4159, 0.8074, 0.3885, 0.8177, 0.3865, 0.7945, 0.4145, 0.7859, 0.4145, 0.7859, 0.3865, 0.7945, 0.3777, 0.755, 0.4156, 0.7552, 0.4432, 0.7966, 0.4145, 0.7859, 0.4156, 0.7552, 0.4502, 0.7608, 0.05761, 0.3339, 0.03239, 0.3186, 0.05529, 0.2972, 0.07875, 0.3193, 0.03239, 0.3186, 0.01445, 0.3038, 0.04018, 0.2764, 0.05529, 0.2972, 0.05529, 0.2972, 0.04018, 0.2764, 0.06458, 0.2464, 0.07726, 0.2728, 0.07875, 0.3193, 0.05529, 0.2972, 0.07726, 0.2728, 0.1141, 0.3108, 0.8725, 0.556, 0.874, 0.5857, 0.8465, 0.5787, 0.8465, 0.5485, 0.7446, 0.3028, 0.7166, 0.3101, 0.7091, 0.2835, 0.7377, 0.2741, 0.7377, 0.2741, 0.7091, 0.2835, 0.6982, 0.2546, 0.7306, 0.2433, 0.7657, 0.2803, 0.7377, 0.2741, 0.7306, 0.2433, 0.7631, 0.2508, 0.08607, 0.6456, 0.07409, 0.6648, 0.0454, 0.6518, 0.05261, 0.628, 0.07409, 0.6648, 0.05547, 0.6877, 0.03109, 0.6803, 0.0454, 0.6518, 0.0454, 0.6518, 0.03109, 0.6803, 1.634e-08, 0.6788, 0.01667, 0.6352, 0.05261, 0.628, 0.0454, 0.6518, 0.01667, 0.6352, 0.01949, 0.6074, 0.07835, 0.7204, 0.0572, 0.7307, 0.04866, 0.7143, 0.06972, 0.7019, 0.0643, 0.3739, 0.04694, 0.3721, 0.04887, 0.3518, 0.06685, 0.3556, 0.06685, 0.3556, 0.04887, 0.3518, 0.05761, 0.3339, 0.0753, 0.34, 0.06972, 0.7019, 0.04866, 0.7143, 0.03551, 0.7023, 0.05547, 0.6877, 0.04694, 0.3721, 0.02065, 0.3685, 0.02229, 0.343, 0.04887, 0.3518, 0.02065, 0.3685, 0.0008895, 0.3653, 0.002711, 0.3346, 0.02229, 0.343, 0.02229, 0.343, 0.002711, 0.3346, 0.01445, 0.3038, 0.03239, 0.3186, 0.04887, 0.3518, 0.02229, 0.343, 0.03239, 0.3186, 0.05761, 0.3339, 0.7751, 0.368, 0.7517, 0.3681, 0.7492, 0.3355, 0.7744, 0.3373, 0.7517, 0.3681, 0.7264, 0.3709, 0.7222, 0.3404, 0.7492, 0.3355, 0.7492, 0.3355, 0.7222, 0.3404, 0.7166, 0.3101, 0.7446, 0.3028, 0.7744, 0.3373, 0.7492, 0.3355, 0.7446, 0.3028, 0.7714, 0.3069, 0.1195, 0.6992, 0.1019, 0.7082, 0.0918, 0.6846, 0.1075, 0.6708, 0.1019, 0.7082, 0.07835, 0.7204, 0.06972, 0.7019, 0.0918, 0.6846, 0.0918, 0.6846, 0.06972, 0.7019, 0.05547, 0.6877, 0.07409, 0.6648, 0.1075, 0.6708, 0.0918, 0.6846, 0.07409, 0.6648, 0.08607, 0.6456, 0.09643, 0.7631, 0.0756, 0.771, 0.06634, 0.7496, 0.08702, 0.7406, 0.06053, 0.4181, 0.04423, 0.4183, 0.04556, 0.394, 0.06205, 0.3948, 0.06205, 0.3948, 0.04556, 0.394, 0.04694, 0.3721, 0.0643, 0.3739, 0.08702, 0.7406, 0.06634, 0.7496, 0.0572, 0.7307, 0.07835, 0.7204, 0.04423, 0.4183, 0.01949, 0.42, 0.02034, 0.3931, 0.04556, 0.394, 0.01949, 0.42, 0.0008682, 0.4221, 0.001256, 0.3925, 0.02034, 0.3931, 0.02034, 0.3931, 0.001256, 0.3925, 0.0008895, 0.3653, 0.02065, 0.3685, 0.04556, 0.394, 0.02034, 0.3931, 0.02065, 0.3685, 0.04694, 0.3721, 0.7772, 0.4247, 0.7555, 0.4267, 0.7535, 0.3962, 0.7753, 0.3952, 0.7555, 0.4267, 0.7317, 0.4274, 0.7297, 0.3979, 0.7535, 0.3962, 0.7535, 0.3962, 0.7297, 0.3979, 0.7264, 0.3709, 0.7517, 0.3681, 0.7753, 0.3952, 0.7535, 0.3962, 0.7517, 0.3681, 0.7751, 0.368, 0.1386, 0.7527, 0.1203, 0.7564, 0.1105, 0.7313, 0.1283, 0.725, 0.1203, 0.7564, 0.09643, 0.7631, 0.08702, 0.7406, 0.1105, 0.7313, 0.1105, 0.7313, 0.08702, 0.7406, 0.07835, 0.7204, 0.1019, 0.7082, 0.1283, 0.725, 0.1105, 0.7313, 0.1019, 0.7082, 0.1195, 0.6992, 0.1067, 0.813, 0.08282, 0.8175, 0.08258, 0.7946, 0.1049, 0.7882, 0.06934, 0.4645, 0.05124, 0.4689, 0.04463, 0.4449, 0.06191, 0.4427, 0.06191, 0.4427, 0.04463, 0.4449, 0.04423, 0.4183, 0.06053, 0.4181, 0.1049, 0.7882, 0.08258, 0.7946, 0.0756, 0.771, 0.09643, 0.7631, 0.05124, 0.4689, 0.02545, 0.4824, 0.01898, 0.4518, 0.04463, 0.4449, 0.02545, 0.4824, 0.006995, 0.4964, 2.076e-08, 0.4592, 0.01898, 0.4518, 0.01898, 0.4518, 2.076e-08, 0.4592, 0.0008682, 0.4221, 0.01949, 0.42, 0.04463, 0.4449, 0.01898, 0.4518, 0.01949, 0.42, 0.04423, 0.4183, 0.7852, 0.4989, 0.7593, 0.5057, 0.7581, 0.4658, 0.7817, 0.4617, 0.7593, 0.5057, 0.7307, 0.5025, 0.7321, 0.4647, 0.7581, 0.4658, 0.7581, 0.4658, 0.7321, 0.4647, 0.7317, 0.4274, 0.7555, 0.4267, 0.7817, 0.4617, 0.7581, 0.4658, 0.7555, 0.4267, 0.7772, 0.4247, 0.1576, 0.8247, 0.1355, 0.8171, 0.1314, 0.7862, 0.1518, 0.7873, 0.1355, 0.8171, 0.1067, 0.813, 0.1049, 0.7882, 0.1314, 0.7862, 0.1314, 0.7862, 0.1049, 0.7882, 0.09643, 0.7631, 0.1203, 0.7564, 0.1518, 0.7873, 0.1314, 0.7862, 0.1203, 0.7564, 0.1386, 0.7527, 0.325, 0.9261, 0.3544, 0.9135, 0.3544, 0.9376, 0.3252, 0.9515, 0.3544, 0.9135, 0.3842, 0.9195, 0.384, 0.9449, 0.3544, 0.9376, 0.3544, 0.9376, 0.384, 0.9449, 0.3829, 0.9633, 0.3545, 0.9549, 0.3252, 0.9515, 0.3544, 0.9376, 0.3545, 0.9549, 0.3263, 0.97, 0.09098, 0.5014, 0.07084, 0.5246, 0.04437, 0.5058, 0.06764, 0.4866, 0.07084, 0.5246, 0.05844, 0.5484, 0.02877, 0.5257, 0.04437, 0.5058, 0.04437, 0.5058, 0.02877, 0.5257, 0.006995, 0.4964, 0.02545, 0.4824, 0.06764, 0.4866, 0.04437, 0.5058, 0.02545, 0.4824, 0.05124, 0.4689, 0.918, 0.7277, 0.9478, 0.7344, 0.9477, 0.7659, 0.918, 0.758, 0.9478, 0.7344, 0.9772, 0.7332, 0.977, 0.7636, 0.9477, 0.7659, 0.7572, 0.5379, 0.7275, 0.5325, 0.7307, 0.5025, 0.7593, 0.5057, 0.7843, 0.5287, 0.7572, 0.5379, 0.7593, 0.5057, 0.7852, 0.4989, 0.1261, 0.8905, 0.1064, 0.8718, 0.1253, 0.8454, 0.1467, 0.8594, 0.1064, 0.8718, 0.07982, 0.8567, 0.09704, 0.835, 0.1253, 0.8454, 0.1253, 0.8454, 0.09704, 0.835, 0.1067, 0.813, 0.1355, 0.8171, 0.1467, 0.8594, 0.1253, 0.8454, 0.1355, 0.8171, 0.1576, 0.8247, 0.325, 0.8675, 0.3545, 0.8618, 0.3545, 0.8917, 0.325, 0.8975, 0.3545, 0.8618, 0.3842, 0.8673, 0.3842, 0.8972, 0.3545, 0.8917, 0.3545, 0.8917, 0.3842, 0.8972, 0.3842, 0.9195, 0.3544, 0.9135, 0.325, 0.8975, 0.3545, 0.8917, 0.3544, 0.9135, 0.325, 0.9261, 0.139, 0.5356, 0.1205, 0.5606, 0.0986, 0.5427, 0.1115, 0.5178, 0.1205, 0.5606, 0.1156, 0.5864, 0.08763, 0.5681, 0.0986, 0.5427, 0.0986, 0.5427, 0.08763, 0.5681, 0.05844, 0.5484, 0.07084, 0.5246, 0.1115, 0.5178, 0.0986, 0.5427, 0.07084, 0.5246, 0.09098, 0.5014, 0.918, 0.6692, 0.9478, 0.6752, 0.9478, 0.704, 0.918, 0.6979, 0.9478, 0.6752, 0.9772, 0.6747, 0.9772, 0.7033, 0.9478, 0.704, 0.9478, 0.704, 0.9772, 0.7033, 0.9772, 0.7332, 0.9478, 0.7344, 0.918, 0.6979, 0.9478, 0.704, 0.9478, 0.7344, 0.918, 0.7277, 0.08451, 0.9448, 0.06578, 0.9239, 0.08611, 0.8978, 0.105, 0.9185, 0.06578, 0.9239, 0.04009, 0.9065, 0.0603, 0.8807, 0.08611, 0.8978, 0.08611, 0.8978, 0.0603, 0.8807, 0.07982, 0.8567, 0.1064, 0.8718, 0.105, 0.9185, 0.08611, 0.8978, 0.1064, 0.8718, 0.1261, 0.8905, 0.3325, 0.826, 0.3546, 0.8201, 0.3545, 0.8341, 0.3263, 0.8399, 0.3546, 0.8201, 0.3768, 0.8196, 0.383, 0.8397, 0.3545, 0.8341, 0.3545, 0.8341, 0.383, 0.8397, 0.3842, 0.8673, 0.3545, 0.8618, 0.3263, 0.8399, 0.3545, 0.8341, 0.3545, 0.8618, 0.325, 0.8675, 0.1855, 0.5694, 0.1758, 0.5902, 0.1533, 0.5779, 0.1649, 0.5537, 0.1758, 0.5902, 0.1635, 0.6074, 0.1427, 0.6023, 0.1533, 0.5779, 0.1533, 0.5779, 0.1427, 0.6023, 0.1156, 0.5864, 0.1205, 0.5606, 0.1649, 0.5537, 0.1533, 0.5779, 0.1205, 0.5606, 0.139, 0.5356, 0.9252, 0.6221, 0.9475, 0.6215, 0.9478, 0.6473, 0.9192, 0.6418, 0.9475, 0.6215, 0.9696, 0.6278, 0.9759, 0.6473, 0.9478, 0.6473, 0.9478, 0.6473, 0.9759, 0.6473, 0.9772, 0.6747, 0.9478, 0.6752, 0.9192, 0.6418, 0.9478, 0.6473, 0.9478, 0.6752, 0.918, 0.6692, 0.04615, 0.9802, 0.02879, 0.9679, 0.04598, 0.9488, 0.06412, 0.9685, 0.02879, 0.9679, 0.01283, 0.9515, 0.0216, 0.9319, 0.04598, 0.9488, 0.04598, 0.9488, 0.0216, 0.9319, 0.04009, 0.9065, 0.06578, 0.9239, 0.06412, 0.9685, 0.04598, 0.9488, 0.06578, 0.9239, 0.08451, 0.9448])
me_plane_003.materials.append(mat_material)
me_plane_003.update()

# ---- objects
ob_empty = bpy.data.objects.new('Empty', None)
ob_empty_001 = bpy.data.objects.new('Empty.001', None)
ob_pinetrunk = bpy.data.objects.new('pineTrunk', me_cone_001)
ob_pineroot = bpy.data.objects.new('pineRoot', me_plane_003)

# ---- transforms, parenting, visibility, modifiers, constraints
ob_empty.location = (1.918, 0.0, 3.17)
ob_empty.rotation_euler = (1.571, -0.0, -0.0)
ob_empty.scale = (4.562, 4.562, 4.562)
ob_empty.empty_display_type = 'IMAGE'
ob_empty.empty_display_size = 5.0
ob_empty.empty_image_depth = 'BACK'
ob_empty.show_empty_image_perspective = False
ob_empty.empty_image_side = 'FRONT'
ob_empty_001.location = (1.924, 1.914, 3.17)
ob_empty_001.rotation_euler = (1.571, -0.0, 1.571)
ob_empty_001.scale = (4.562, 4.562, 4.562)
ob_empty_001.empty_display_type = 'IMAGE'
ob_empty_001.empty_display_size = 5.0
ob_empty_001.empty_image_depth = 'BACK'
ob_empty_001.show_empty_image_perspective = False
ob_empty_001.empty_image_side = 'FRONT'
ob_pinetrunk.location = (0.0, 0.0, 0.0)
ob_pineroot.location = (0.0, 0.0, 0.0)

# ---- collection membership
col_refs.objects.link(ob_empty)
col_refs.objects.link(ob_empty_001)
col_trunk.objects.link(ob_pinetrunk)
col_root.objects.link(ob_pineroot)

# ---- scene / render settings (as saved in the file)
scene.frame_start = 1; scene.frame_end = 250; scene.frame_set(1)
scene.render.engine = 'BLENDER_EEVEE_NEXT'
bpy.context.view_layer.update()

# ---- added for rendering (the .blend has no active camera and no usable light): camera, sun
cam_auto = bpy.data.cameras.new('AutoCamera')
cam_auto.lens = 50.0
cam_auto.sensor_width = 36.0
cam_auto.clip_end = 1000.0
ob_auto_camera = bpy.data.objects.new('AutoCamera', cam_auto)
scene.collection.objects.link(ob_auto_camera)
ob_auto_camera.location = (6.61068, -7.89271, 7.23986)
ob_auto_camera.rotation_euler = (1.09748, -7.21219e-08, 0.694738)
scene.camera = ob_auto_camera
light_auto_sun = bpy.data.lights.new('AutoSun', 'SUN')
light_auto_sun.energy = 3.0
light_auto_sun.angle = 0.0523599
ob_auto_sun = bpy.data.objects.new('AutoSun', light_auto_sun)
scene.collection.objects.link(ob_auto_sun)
ob_auto_sun.rotation_euler = (0.872665, 0.174533, 0.523599)
bpy.context.view_layer.update()
